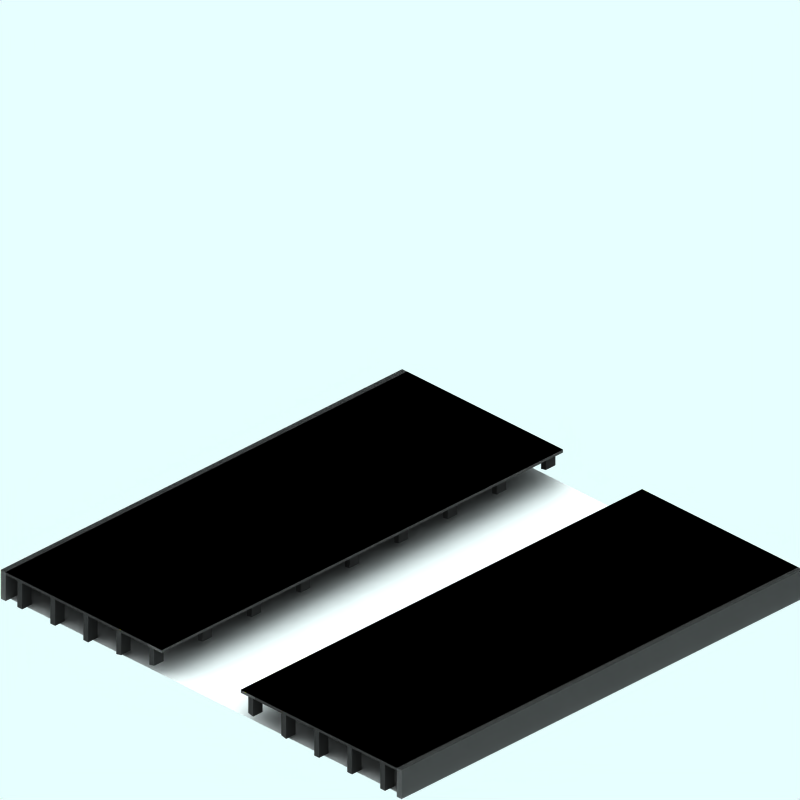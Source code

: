 # Source: maglev-platform-goods.blend  (saved by Blender 2.48.1; exported with 4.5.12 LTS)
import bpy
from mathutils import Matrix  # noqa: F401  (used for matrix-valued properties, if any)

bpy.ops.wm.read_factory_settings(use_empty=True)
scene = bpy.context.scene
scene.name = 'Scene'

# ---- collections
col_collection_1 = bpy.data.collections.new('Collection 1'); scene.collection.children.link(col_collection_1)
col_collection_2 = bpy.data.collections.new('Collection 2'); scene.collection.children.link(col_collection_2)
col_collection_2.hide_render = True
col_collection_2.hide_viewport = True
col_collection_3 = bpy.data.collections.new('Collection 3'); scene.collection.children.link(col_collection_3)

# ---- materials (node trees are filled in below, after node groups)
mat_yellowline = bpy.data.materials.new('YellowLine')
mat_yellowline.alpha_threshold = 0.0
mat_yellowline.preview_render_type = 'FLAT'
mat_yellowline.diffuse_color = (0.9282, 1.0, 0.0, 1.0)
mat_yellowline.roughness = 0.5
mat_yellowline.line_color = (0.0, 0.0, 0.0, 1.0)
mat_lightpaving = bpy.data.materials.new('LightPaving')
mat_lightpaving.alpha_threshold = 0.0
mat_lightpaving.preview_render_type = 'CUBE'
mat_lightpaving.diffuse_color = (0.4428, 0.4417, 0.4417, 1.0)
mat_lightpaving.specular_color = (0.0, 0.0, 0.0)
mat_lightpaving.roughness = 0.5
mat_lightpaving.line_color = (0.0, 0.0, 0.0, 1.0)
mat_tarmac = bpy.data.materials.new('Tarmac')
mat_tarmac.alpha_threshold = 0.0
mat_tarmac.preview_render_type = 'CUBE'
mat_tarmac.diffuse_color = (0.3, 0.3, 0.3, 1.0)
mat_tarmac.specular_color = (0.0, 0.0, 0.0)
mat_tarmac.roughness = 0.5
mat_tarmac.line_color = (0.0, 0.0, 0.0, 1.0)
mat_transparent = bpy.data.materials.new('Transparent')
mat_transparent.alpha_threshold = 0.0
mat_transparent.preview_render_type = 'FLAT'
mat_transparent.roughness = 0.5

# ---- material node trees

# ---- world
world_world = bpy.data.worlds.new('World'); scene.world = world_world
world_world.color = (0.9059, 1.0, 1.0)
world_world.use_sun_shadow = False
world_world.sun_shadow_jitter_overblur = 0.0
world_world.cycles.sampling_method = 'MANUAL'
world_world.cycles.sample_map_resolution = 256

# ---- cameras
cam_camera_001 = bpy.data.cameras.new('Camera.001')
cam_camera_001.type = 'ORTHO'
cam_camera_001.passepartout_alpha = 0.2
cam_camera_001.clip_end = 100.0
cam_camera_001.lens = 35.0
cam_camera_001.ortho_scale = 12.0
cam_camera_001.display_size = 5.91
cam_camera_001.show_passepartout = False
cam_camera_001.show_safe_areas = True
cam_camera_001.dof.focus_distance = 0.0
cam_camera_001.dof.aperture_fstop = 128.0

# ---- lights
light_lamp = bpy.data.lights.new('Lamp', 'SUN')
light_lamp.transmission_factor = 0.0
light_lamp.angle = 1.571
light_lamp.energy = 0.028
light_lamp.shadow_buffer_clip_start = 0.5
light_lamp.shadow_soft_size = 1.0
light_lamp.shadow_cascade_max_distance = 1000.0
light_lamp.cycles.use_multiple_importance_sampling = False

# ---- meshes
me_plane_063 = bpy.data.meshes.new('Plane.063')
me_plane_063.from_pydata([(4.35, -1.7, 1.0), (4.35, -1.8, 1.0), (-4.16, -1.8, 1.0), (-4.16, -1.7, 1.0)], [], [(0, 3, 2, 1)])
me_plane_063.materials.append(mat_yellowline)
me_plane_063.use_remesh_preserve_volume = False
me_plane_063.use_remesh_preserve_attributes = False
me_plane_063.use_mirror_vertex_groups = False
me_plane_063.update()
me_plane_062 = bpy.data.meshes.new('Plane.062')
me_plane_062.from_pydata([(1.171, -2.354, 1.0), (0.9966, -2.424, 1.0), (-1.925, -1.237, 1.0), (-1.751, -1.167, 1.0)], [], [(0, 3, 2, 1)])
me_plane_062.materials.append(mat_yellowline)
me_plane_062.use_remesh_preserve_volume = False
me_plane_062.use_remesh_preserve_attributes = False
me_plane_062.use_mirror_vertex_groups = False
me_plane_062.update()
me_plane_061 = bpy.data.meshes.new('Plane.061')
me_plane_061.from_pydata([(1.171, -2.354, 1.0), (0.9966, -2.424, 1.0), (-1.925, -1.237, 1.0), (-1.751, -1.167, 1.0)], [], [(0, 3, 2, 1)])
me_plane_061.materials.append(mat_yellowline)
me_plane_061.use_remesh_preserve_volume = False
me_plane_061.use_remesh_preserve_attributes = False
me_plane_061.use_mirror_vertex_groups = False
me_plane_061.update()
me_plane_060 = bpy.data.meshes.new('Plane.060')
me_plane_060.from_pydata([(1.171, -2.354, 1.0), (0.9966, -2.424, 1.0), (-1.925, -1.237, 1.0), (-1.751, -1.167, 1.0)], [], [(0, 3, 2, 1)])
me_plane_060.materials.append(mat_yellowline)
me_plane_060.use_remesh_preserve_volume = False
me_plane_060.use_remesh_preserve_attributes = False
me_plane_060.use_mirror_vertex_groups = False
me_plane_060.update()
me_plane_059 = bpy.data.meshes.new('Plane.059')
me_plane_059.from_pydata([(1.171, -2.354, 1.0), (0.9966, -2.424, 1.0), (-1.925, -1.237, 1.0), (-1.751, -1.167, 1.0)], [], [(0, 3, 2, 1)])
me_plane_059.materials.append(mat_yellowline)
me_plane_059.use_remesh_preserve_volume = False
me_plane_059.use_remesh_preserve_attributes = False
me_plane_059.use_mirror_vertex_groups = False
me_plane_059.update()
me_plane_058 = bpy.data.meshes.new('Plane.058')
me_plane_058.from_pydata([(1.171, -2.354, 1.0), (0.9966, -2.424, 1.0), (-1.925, -1.237, 1.0), (-1.751, -1.167, 1.0)], [], [(0, 3, 2, 1)])
me_plane_058.materials.append(mat_yellowline)
me_plane_058.use_remesh_preserve_volume = False
me_plane_058.use_remesh_preserve_attributes = False
me_plane_058.use_mirror_vertex_groups = False
me_plane_058.update()
me_plane_057 = bpy.data.meshes.new('Plane.057')
me_plane_057.from_pydata([(1.171, -2.354, 1.0), (0.9966, -2.424, 1.0), (-1.925, -1.237, 1.0), (-1.751, -1.167, 1.0)], [], [(0, 3, 2, 1)])
me_plane_057.materials.append(mat_yellowline)
me_plane_057.use_remesh_preserve_volume = False
me_plane_057.use_remesh_preserve_attributes = False
me_plane_057.use_mirror_vertex_groups = False
me_plane_057.update()
me_plane_056 = bpy.data.meshes.new('Plane.056')
me_plane_056.from_pydata([(1.171, -2.354, 1.0), (0.9966, -2.424, 1.0), (-1.925, -1.237, 1.0), (-1.751, -1.167, 1.0)], [], [(0, 3, 2, 1)])
me_plane_056.materials.append(mat_yellowline)
me_plane_056.use_remesh_preserve_volume = False
me_plane_056.use_remesh_preserve_attributes = False
me_plane_056.use_mirror_vertex_groups = False
me_plane_056.update()
me_plane_055 = bpy.data.meshes.new('Plane.055')
me_plane_055.from_pydata([(1.171, -2.354, 1.0), (0.9966, -2.424, 1.0), (-1.925, -1.237, 1.0), (-1.751, -1.167, 1.0)], [], [(0, 3, 2, 1)])
me_plane_055.materials.append(mat_yellowline)
me_plane_055.use_remesh_preserve_volume = False
me_plane_055.use_remesh_preserve_attributes = False
me_plane_055.use_mirror_vertex_groups = False
me_plane_055.update()
me_plane_054 = bpy.data.meshes.new('Plane.054')
me_plane_054.from_pydata([(1.171, -2.354, 1.0), (0.9966, -2.424, 1.0), (-1.925, -1.237, 1.0), (-1.751, -1.167, 1.0)], [], [(0, 3, 2, 1)])
me_plane_054.materials.append(mat_yellowline)
me_plane_054.use_remesh_preserve_volume = False
me_plane_054.use_remesh_preserve_attributes = False
me_plane_054.use_mirror_vertex_groups = False
me_plane_054.update()
me_plane_053 = bpy.data.meshes.new('Plane.053')
me_plane_053.from_pydata([(1.171, -2.354, 1.0), (0.9966, -2.424, 1.0), (-1.925, -1.237, 1.0), (-1.751, -1.167, 1.0)], [], [(0, 3, 2, 1)])
me_plane_053.materials.append(mat_yellowline)
me_plane_053.use_remesh_preserve_volume = False
me_plane_053.use_remesh_preserve_attributes = False
me_plane_053.use_mirror_vertex_groups = False
me_plane_053.update()
me_plane_052 = bpy.data.meshes.new('Plane.052')
me_plane_052.from_pydata([(1.171, -2.354, 1.0), (0.9966, -2.424, 1.0), (-1.925, -1.237, 1.0), (-1.751, -1.167, 1.0)], [], [(0, 3, 2, 1)])
me_plane_052.materials.append(mat_yellowline)
me_plane_052.use_remesh_preserve_volume = False
me_plane_052.use_remesh_preserve_attributes = False
me_plane_052.use_mirror_vertex_groups = False
me_plane_052.update()
me_plane_051 = bpy.data.meshes.new('Plane.051')
me_plane_051.from_pydata([(1.171, -2.354, 1.0), (0.9966, -2.424, 1.0), (-1.925, -1.237, 1.0), (-1.751, -1.167, 1.0)], [], [(0, 3, 2, 1)])
me_plane_051.materials.append(mat_yellowline)
me_plane_051.use_remesh_preserve_volume = False
me_plane_051.use_remesh_preserve_attributes = False
me_plane_051.use_mirror_vertex_groups = False
me_plane_051.update()
me_plane_050 = bpy.data.meshes.new('Plane.050')
me_plane_050.from_pydata([(1.171, -2.354, 1.0), (0.9966, -2.424, 1.0), (-1.925, -1.237, 1.0), (-1.751, -1.167, 1.0)], [], [(0, 3, 2, 1)])
me_plane_050.materials.append(mat_yellowline)
me_plane_050.use_remesh_preserve_volume = False
me_plane_050.use_remesh_preserve_attributes = False
me_plane_050.use_mirror_vertex_groups = False
me_plane_050.update()
me_plane_049 = bpy.data.meshes.new('Plane.049')
me_plane_049.from_pydata([(1.171, -2.354, 1.0), (0.9966, -2.424, 1.0), (-1.925, -1.237, 1.0), (-1.751, -1.167, 1.0)], [], [(0, 3, 2, 1)])
me_plane_049.materials.append(mat_yellowline)
me_plane_049.use_remesh_preserve_volume = False
me_plane_049.use_remesh_preserve_attributes = False
me_plane_049.use_mirror_vertex_groups = False
me_plane_049.update()
me_plane_048 = bpy.data.meshes.new('Plane.048')
me_plane_048.from_pydata([(1.171, -2.354, 1.0), (0.9966, -2.424, 1.0), (-1.925, -1.237, 1.0), (-1.751, -1.167, 1.0)], [], [(0, 3, 2, 1)])
me_plane_048.materials.append(mat_yellowline)
me_plane_048.use_remesh_preserve_volume = False
me_plane_048.use_remesh_preserve_attributes = False
me_plane_048.use_mirror_vertex_groups = False
me_plane_048.update()
me_plane_047 = bpy.data.meshes.new('Plane.047')
me_plane_047.from_pydata([(1.171, -2.354, 1.0), (0.9966, -2.424, 1.0), (-1.925, -1.237, 1.0), (-1.751, -1.167, 1.0)], [], [(0, 3, 2, 1)])
me_plane_047.materials.append(mat_yellowline)
me_plane_047.use_remesh_preserve_volume = False
me_plane_047.use_remesh_preserve_attributes = False
me_plane_047.use_mirror_vertex_groups = False
me_plane_047.update()
me_plane_046 = bpy.data.meshes.new('Plane.046')
me_plane_046.from_pydata([(1.171, -2.354, 1.0), (0.9966, -2.424, 1.0), (-1.925, -1.237, 1.0), (-1.751, -1.167, 1.0)], [], [(0, 3, 2, 1)])
_ca = me_plane_046.color_attributes.new('Col', 'BYTE_COLOR', 'CORNER')
_ca.data.foreach_set('color', [1.0, 1.0, 1.0, 1.0, 1.0, 1.0, 1.0, 1.0, 1.0, 1.0, 1.0, 1.0, 1.0, 1.0, 1.0, 1.0])
me_plane_046.materials.append(mat_yellowline)
me_plane_046.use_remesh_preserve_volume = False
me_plane_046.use_remesh_preserve_attributes = False
me_plane_046.use_mirror_vertex_groups = False
me_plane_046.update()
me_plane_045 = bpy.data.meshes.new('Plane.045')
me_plane_045.from_pydata([(1.171, -2.354, 1.0), (0.9966, -2.424, 1.0), (-1.925, -1.237, 1.0), (-1.751, -1.167, 1.0)], [], [(0, 3, 2, 1)])
me_plane_045.materials.append(mat_yellowline)
me_plane_045.use_remesh_preserve_volume = False
me_plane_045.use_remesh_preserve_attributes = False
me_plane_045.use_mirror_vertex_groups = False
me_plane_045.update()
me_plane_044 = bpy.data.meshes.new('Plane.044')
me_plane_044.from_pydata([(1.171, -2.354, 1.0), (0.9966, -2.424, 1.0), (-1.925, -1.237, 1.0), (-1.751, -1.167, 1.0)], [], [(0, 3, 2, 1)])
me_plane_044.materials.append(mat_yellowline)
me_plane_044.use_remesh_preserve_volume = False
me_plane_044.use_remesh_preserve_attributes = False
me_plane_044.use_mirror_vertex_groups = False
me_plane_044.update()
me_plane_043 = bpy.data.meshes.new('Plane.043')
me_plane_043.from_pydata([(1.171, -2.354, 1.0), (0.9966, -2.424, 1.0), (-1.925, -1.237, 1.0), (-1.751, -1.167, 1.0)], [], [(0, 3, 2, 1)])
_ca = me_plane_043.color_attributes.new('Col', 'BYTE_COLOR', 'CORNER')
_ca.data.foreach_set('color', [1.0, 1.0, 1.0, 1.0, 1.0, 1.0, 1.0, 1.0, 1.0, 1.0, 1.0, 1.0, 1.0, 1.0, 1.0, 1.0])
me_plane_043.materials.append(mat_yellowline)
me_plane_043.use_remesh_preserve_volume = False
me_plane_043.use_remesh_preserve_attributes = False
me_plane_043.use_mirror_vertex_groups = False
me_plane_043.update()
me_plane_042 = bpy.data.meshes.new('Plane.042')
me_plane_042.from_pydata([(1.171, -2.354, 1.0), (0.9966, -2.424, 1.0), (-1.925, -1.237, 1.0), (-1.751, -1.167, 1.0)], [], [(0, 3, 2, 1)])
me_plane_042.materials.append(mat_yellowline)
me_plane_042.use_remesh_preserve_volume = False
me_plane_042.use_remesh_preserve_attributes = False
me_plane_042.use_mirror_vertex_groups = False
me_plane_042.update()
me_plane_041 = bpy.data.meshes.new('Plane.041')
me_plane_041.from_pydata([(1.171, -2.354, 1.0), (0.9966, -2.424, 1.0), (-1.925, -1.237, 1.0), (-1.751, -1.167, 1.0)], [], [(0, 3, 2, 1)])
me_plane_041.materials.append(mat_yellowline)
me_plane_041.use_remesh_preserve_volume = False
me_plane_041.use_remesh_preserve_attributes = False
me_plane_041.use_mirror_vertex_groups = False
me_plane_041.update()
me_plane_040 = bpy.data.meshes.new('Plane.040')
me_plane_040.from_pydata([(1.171, -2.354, 1.0), (0.9966, -2.424, 1.0), (-1.925, -1.237, 1.0), (-1.751, -1.167, 1.0)], [], [(0, 3, 2, 1)])
me_plane_040.materials.append(mat_yellowline)
me_plane_040.use_remesh_preserve_volume = False
me_plane_040.use_remesh_preserve_attributes = False
me_plane_040.use_mirror_vertex_groups = False
me_plane_040.update()
me_plane_039 = bpy.data.meshes.new('Plane.039')
me_plane_039.from_pydata([(1.171, -2.354, 1.0), (0.9966, -2.424, 1.0), (-1.925, -1.237, 1.0), (-1.751, -1.167, 1.0)], [], [(0, 3, 2, 1)])
me_plane_039.materials.append(mat_yellowline)
me_plane_039.use_remesh_preserve_volume = False
me_plane_039.use_remesh_preserve_attributes = False
me_plane_039.use_mirror_vertex_groups = False
me_plane_039.update()
me_plane_038 = bpy.data.meshes.new('Plane.038')
me_plane_038.from_pydata([(1.171, -2.354, 1.0), (0.9966, -2.424, 1.0), (-1.925, -1.237, 1.0), (-1.751, -1.167, 1.0)], [], [(0, 3, 2, 1)])
me_plane_038.materials.append(mat_yellowline)
me_plane_038.use_remesh_preserve_volume = False
me_plane_038.use_remesh_preserve_attributes = False
me_plane_038.use_mirror_vertex_groups = False
me_plane_038.update()
me_plane_037 = bpy.data.meshes.new('Plane.037')
me_plane_037.from_pydata([(1.171, -2.354, 1.0), (0.9966, -2.424, 1.0), (-1.925, -1.237, 1.0), (-1.751, -1.167, 1.0)], [], [(0, 3, 2, 1)])
me_plane_037.materials.append(mat_yellowline)
me_plane_037.use_remesh_preserve_volume = False
me_plane_037.use_remesh_preserve_attributes = False
me_plane_037.use_mirror_vertex_groups = False
me_plane_037.update()
me_plane_036 = bpy.data.meshes.new('Plane.036')
me_plane_036.from_pydata([(1.171, -2.354, 1.0), (0.9966, -2.424, 1.0), (-1.925, -1.237, 1.0), (-1.751, -1.167, 1.0)], [], [(0, 3, 2, 1)])
me_plane_036.materials.append(mat_yellowline)
me_plane_036.use_remesh_preserve_volume = False
me_plane_036.use_remesh_preserve_attributes = False
me_plane_036.use_mirror_vertex_groups = False
me_plane_036.update()
me_plane_035 = bpy.data.meshes.new('Plane.035')
me_plane_035.from_pydata([(1.171, -2.354, 1.0), (0.9966, -2.424, 1.0), (-1.925, -1.237, 1.0), (-1.751, -1.167, 1.0)], [], [(0, 3, 2, 1)])
me_plane_035.materials.append(mat_yellowline)
me_plane_035.use_remesh_preserve_volume = False
me_plane_035.use_remesh_preserve_attributes = False
me_plane_035.use_mirror_vertex_groups = False
me_plane_035.update()
me_plane_034 = bpy.data.meshes.new('Plane.034')
me_plane_034.from_pydata([(1.171, -2.354, 1.0), (0.9966, -2.424, 1.0), (-1.925, -1.237, 1.0), (-1.751, -1.167, 1.0)], [], [(0, 3, 2, 1)])
me_plane_034.materials.append(mat_yellowline)
me_plane_034.use_remesh_preserve_volume = False
me_plane_034.use_remesh_preserve_attributes = False
me_plane_034.use_mirror_vertex_groups = False
me_plane_034.update()
me_plane_033 = bpy.data.meshes.new('Plane.033')
me_plane_033.from_pydata([(1.171, -2.354, 1.0), (0.9966, -2.424, 1.0), (-1.925, -1.237, 1.0), (-1.751, -1.167, 1.0)], [], [(0, 3, 2, 1)])
me_plane_033.materials.append(mat_yellowline)
me_plane_033.use_remesh_preserve_volume = False
me_plane_033.use_remesh_preserve_attributes = False
me_plane_033.use_mirror_vertex_groups = False
me_plane_033.update()
me_plane_032 = bpy.data.meshes.new('Plane.032')
me_plane_032.from_pydata([(1.171, -2.354, 1.0), (0.9966, -2.424, 1.0), (-1.925, -1.237, 1.0), (-1.751, -1.167, 1.0)], [], [(0, 3, 2, 1)])
me_plane_032.materials.append(mat_yellowline)
me_plane_032.use_remesh_preserve_volume = False
me_plane_032.use_remesh_preserve_attributes = False
me_plane_032.use_mirror_vertex_groups = False
me_plane_032.update()
me_plane_031 = bpy.data.meshes.new('Plane.031')
me_plane_031.from_pydata([(1.171, -2.354, 1.0), (0.9966, -2.424, 1.0), (-1.925, -1.237, 1.0), (-1.751, -1.167, 1.0)], [], [(0, 3, 2, 1)])
me_plane_031.materials.append(mat_yellowline)
me_plane_031.use_remesh_preserve_volume = False
me_plane_031.use_remesh_preserve_attributes = False
me_plane_031.use_mirror_vertex_groups = False
me_plane_031.update()
me_plane_030 = bpy.data.meshes.new('Plane.030')
me_plane_030.from_pydata([(1.171, -2.354, 1.0), (0.9966, -2.424, 1.0), (-1.925, -1.237, 1.0), (-1.751, -1.167, 1.0)], [], [(0, 3, 2, 1)])
me_plane_030.materials.append(mat_yellowline)
me_plane_030.use_remesh_preserve_volume = False
me_plane_030.use_remesh_preserve_attributes = False
me_plane_030.use_mirror_vertex_groups = False
me_plane_030.update()
me_plane_029 = bpy.data.meshes.new('Plane.029')
me_plane_029.from_pydata([(1.171, -2.354, 1.0), (0.9966, -2.424, 1.0), (-1.925, -1.237, 1.0), (-1.751, -1.167, 1.0)], [], [(0, 3, 2, 1)])
me_plane_029.materials.append(mat_yellowline)
me_plane_029.use_remesh_preserve_volume = False
me_plane_029.use_remesh_preserve_attributes = False
me_plane_029.use_mirror_vertex_groups = False
me_plane_029.update()
me_plane_028 = bpy.data.meshes.new('Plane.028')
me_plane_028.from_pydata([(4.35, -1.7, 1.0), (4.35, -1.8, 1.0), (-4.16, -1.8, 1.0), (-4.16, -1.7, 1.0)], [], [(0, 3, 2, 1)])
me_plane_028.materials.append(mat_yellowline)
me_plane_028.use_remesh_preserve_volume = False
me_plane_028.use_remesh_preserve_attributes = False
me_plane_028.use_mirror_vertex_groups = False
me_plane_028.update()
me_plane_022 = bpy.data.meshes.new('Plane.022')
me_plane_022.from_pydata([(1.171, -2.354, 1.0), (0.9966, -2.424, 1.0), (-1.925, -1.237, 1.0), (-1.751, -1.167, 1.0)], [], [(0, 3, 2, 1)])
me_plane_022.materials.append(mat_yellowline)
me_plane_022.use_remesh_preserve_volume = False
me_plane_022.use_remesh_preserve_attributes = False
me_plane_022.use_mirror_vertex_groups = False
me_plane_022.update()
me_plane_021 = bpy.data.meshes.new('Plane.021')
me_plane_021.from_pydata([(1.171, -2.354, 1.0), (0.9966, -2.424, 1.0), (-1.925, -1.237, 1.0), (-1.751, -1.167, 1.0)], [], [(0, 3, 2, 1)])
me_plane_021.materials.append(mat_yellowline)
me_plane_021.use_remesh_preserve_volume = False
me_plane_021.use_remesh_preserve_attributes = False
me_plane_021.use_mirror_vertex_groups = False
me_plane_021.update()
me_plane_012 = bpy.data.meshes.new('Plane.012')
me_plane_012.from_pydata([(4.35, -0.8396, 0.9001), (4.35, -1.15, 0.9001), (-4.16, -1.15, 0.9001), (-4.16, -0.8396, 0.9001), (-4.16, -0.8396, 1.0), (-4.16, -1.15, 1.0), (4.35, -1.15, 1.0), (4.35, -0.8396, 1.0)], [], [(3, 0, 7, 4), (1, 2, 5, 6), (5, 4, 7, 6), (0, 1, 6, 7), (2, 3, 4, 5)])
_uv = me_plane_012.uv_layers.new(name='UVTex')
_uv.uv.foreach_set('vector', [0.0, 1.0, 0.0, 0.0, 1.0, 0.0, 1.0, 1.0, 0.0, 1.0, 0.0, 0.0, 1.0, 0.0, 1.0, 1.0, 0.0, 1.0, 0.0, 0.0, 1.0, 0.0, 1.0, 1.0, 0.0, 1.0, 0.0, 0.0, 1.0, 0.0, 1.0, 1.0, 0.0, 1.0, 0.0, 0.0, 1.0, 0.0, 1.0, 1.0])
_ca = me_plane_012.color_attributes.new('Col', 'BYTE_COLOR', 'CORNER')
_ca.data.foreach_set('color', [1.0, 1.0, 1.0, 1.0, 1.0, 1.0, 1.0, 1.0, 1.0, 1.0, 1.0, 1.0, 1.0, 1.0, 1.0, 1.0, 1.0, 1.0, 1.0, 1.0, 1.0, 1.0, 1.0, 1.0, 1.0, 1.0, 1.0, 1.0, 1.0, 1.0, 1.0, 1.0, 1.0, 1.0, 1.0, 1.0, 1.0, 1.0, 1.0, 1.0, 1.0, 1.0, 1.0, 1.0, 1.0, 1.0, 1.0, 1.0, 1.0, 1.0, 1.0, 1.0, 1.0, 1.0, 1.0, 1.0, 1.0, 1.0, 1.0, 1.0, 1.0, 1.0, 1.0, 1.0, 1.0, 1.0, 1.0, 1.0, 1.0, 1.0, 1.0, 1.0, 1.0, 1.0, 1.0, 1.0, 1.0, 1.0, 1.0, 1.0])
me_plane_012.materials.append(mat_lightpaving)
me_plane_012.use_remesh_preserve_volume = False
me_plane_012.use_remesh_preserve_attributes = False
me_plane_012.use_mirror_vertex_groups = False
me_plane_012.update()
me_plane_011 = bpy.data.meshes.new('Plane.011')
me_plane_011.from_pydata([(4.35, -1.14, 0.9001), (4.35, -4.15, 0.9001), (-4.16, -4.15, 0.9001), (-4.16, -1.14, 0.9001), (-4.16, -1.14, 1.0), (-4.16, -4.15, 1.0), (4.35, -4.15, 1.0), (4.35, -1.14, 1.0)], [], [(3, 0, 7, 4), (1, 2, 5, 6), (5, 4, 7, 6), (0, 1, 6, 7), (2, 3, 4, 5)])
_uv = me_plane_011.uv_layers.new(name='UVTex')
_uv.uv.foreach_set('vector', [0.0, 1.0, 0.0, 0.0, 1.0, 0.0, 1.0, 1.0, 0.0, 1.0, 0.0, 0.0, 1.0, 0.0, 1.0, 1.0, 0.0, 1.0, 0.0, 0.0, 1.0, 0.0, 1.0, 1.0, 0.0, 1.0, 0.0, 0.0, 1.0, 0.0, 1.0, 1.0, 0.0, 1.0, 0.0, 0.0, 1.0, 0.0, 1.0, 1.0])
_ca = me_plane_011.color_attributes.new('Col', 'BYTE_COLOR', 'CORNER')
_ca.data.foreach_set('color', [1.0, 1.0, 1.0, 1.0, 1.0, 1.0, 1.0, 1.0, 1.0, 1.0, 1.0, 1.0, 1.0, 1.0, 1.0, 1.0, 1.0, 1.0, 1.0, 1.0, 1.0, 1.0, 1.0, 1.0, 1.0, 1.0, 1.0, 1.0, 1.0, 1.0, 1.0, 1.0, 1.0, 1.0, 1.0, 1.0, 1.0, 1.0, 1.0, 1.0, 1.0, 1.0, 1.0, 1.0, 1.0, 1.0, 1.0, 1.0, 1.0, 1.0, 1.0, 1.0, 1.0, 1.0, 1.0, 1.0, 1.0, 1.0, 1.0, 1.0, 1.0, 1.0, 1.0, 1.0, 1.0, 1.0, 1.0, 1.0, 1.0, 1.0, 1.0, 1.0, 1.0, 1.0, 1.0, 1.0, 1.0, 1.0, 1.0, 1.0])
me_plane_011.materials.append(mat_tarmac)
me_plane_011.use_remesh_preserve_volume = False
me_plane_011.use_remesh_preserve_attributes = False
me_plane_011.use_mirror_vertex_groups = False
me_plane_011.update()
me_plane_010 = bpy.data.meshes.new('Plane.010')
me_plane_010.from_pydata([(4.35, -1.7, 1.0), (4.35, -1.8, 1.0), (-4.16, -1.8, 1.0), (-4.16, -1.7, 1.0)], [], [(0, 3, 2, 1)])
me_plane_010.materials.append(mat_yellowline)
me_plane_010.use_remesh_preserve_volume = False
me_plane_010.use_remesh_preserve_attributes = False
me_plane_010.use_mirror_vertex_groups = False
me_plane_010.update()
me_plane_009 = bpy.data.meshes.new('Plane.009')
me_plane_009.from_pydata([(4.35, -1.14, 0.9001), (4.35, -4.15, 0.9001), (-4.16, -4.15, 0.9001), (-4.16, -1.14, 0.9001), (-4.16, -1.14, 1.0), (-4.16, -4.15, 1.0), (4.35, -4.15, 1.0), (4.35, -1.14, 1.0)], [], [(3, 0, 7, 4), (1, 2, 5, 6), (5, 4, 7, 6), (0, 1, 6, 7), (2, 3, 4, 5)])
_uv = me_plane_009.uv_layers.new(name='UVTex')
_uv.uv.foreach_set('vector', [0.0, 1.0, 0.0, 0.0, 1.0, 0.0, 1.0, 1.0, 0.0, 1.0, 0.0, 0.0, 1.0, 0.0, 1.0, 1.0, 0.0, 1.0, 0.0, 0.0, 1.0, 0.0, 1.0, 1.0, 0.0, 1.0, 0.0, 0.0, 1.0, 0.0, 1.0, 1.0, 0.0, 1.0, 0.0, 0.0, 1.0, 0.0, 1.0, 1.0])
_ca = me_plane_009.color_attributes.new('Col', 'BYTE_COLOR', 'CORNER')
_ca.data.foreach_set('color', [1.0, 1.0, 1.0, 1.0, 1.0, 1.0, 1.0, 1.0, 1.0, 1.0, 1.0, 1.0, 1.0, 1.0, 1.0, 1.0, 1.0, 1.0, 1.0, 1.0, 1.0, 1.0, 1.0, 1.0, 1.0, 1.0, 1.0, 1.0, 1.0, 1.0, 1.0, 1.0, 1.0, 1.0, 1.0, 1.0, 1.0, 1.0, 1.0, 1.0, 1.0, 1.0, 1.0, 1.0, 1.0, 1.0, 1.0, 1.0, 1.0, 1.0, 1.0, 1.0, 1.0, 1.0, 1.0, 1.0, 1.0, 1.0, 1.0, 1.0, 1.0, 1.0, 1.0, 1.0, 1.0, 1.0, 1.0, 1.0, 1.0, 1.0, 1.0, 1.0, 1.0, 1.0, 1.0, 1.0, 1.0, 1.0, 1.0, 1.0])
me_plane_009.materials.append(mat_tarmac)
me_plane_009.use_remesh_preserve_volume = False
me_plane_009.use_remesh_preserve_attributes = False
me_plane_009.use_mirror_vertex_groups = False
me_plane_009.update()
me_plane_008 = bpy.data.meshes.new('Plane.008')
me_plane_008.from_pydata([(4.35, -0.8396, 0.9001), (4.35, -1.15, 0.9001), (-4.16, -1.15, 0.9001), (-4.16, -0.8396, 0.9001), (-4.16, -0.8396, 1.0), (-4.16, -1.15, 1.0), (4.35, -1.15, 1.0), (4.35, -0.8396, 1.0)], [], [(3, 0, 7, 4), (1, 2, 5, 6), (5, 4, 7, 6), (0, 1, 6, 7), (2, 3, 4, 5)])
_uv = me_plane_008.uv_layers.new(name='UVTex')
_uv.uv.foreach_set('vector', [0.0, 1.0, 0.0, 0.0, 1.0, 0.0, 1.0, 1.0, 0.0, 1.0, 0.0, 0.0, 1.0, 0.0, 1.0, 1.0, 0.0, 1.0, 0.0, 0.0, 1.0, 0.0, 1.0, 1.0, 0.0, 1.0, 0.0, 0.0, 1.0, 0.0, 1.0, 1.0, 0.0, 1.0, 0.0, 0.0, 1.0, 0.0, 1.0, 1.0])
_ca = me_plane_008.color_attributes.new('Col', 'BYTE_COLOR', 'CORNER')
_ca.data.foreach_set('color', [1.0, 1.0, 1.0, 1.0, 1.0, 1.0, 1.0, 1.0, 1.0, 1.0, 1.0, 1.0, 1.0, 1.0, 1.0, 1.0, 1.0, 1.0, 1.0, 1.0, 1.0, 1.0, 1.0, 1.0, 1.0, 1.0, 1.0, 1.0, 1.0, 1.0, 1.0, 1.0, 1.0, 1.0, 1.0, 1.0, 1.0, 1.0, 1.0, 1.0, 1.0, 1.0, 1.0, 1.0, 1.0, 1.0, 1.0, 1.0, 1.0, 1.0, 1.0, 1.0, 1.0, 1.0, 1.0, 1.0, 1.0, 1.0, 1.0, 1.0, 1.0, 1.0, 1.0, 1.0, 1.0, 1.0, 1.0, 1.0, 1.0, 1.0, 1.0, 1.0, 1.0, 1.0, 1.0, 1.0, 1.0, 1.0, 1.0, 1.0])
me_plane_008.materials.append(mat_lightpaving)
me_plane_008.use_remesh_preserve_volume = False
me_plane_008.use_remesh_preserve_attributes = False
me_plane_008.use_mirror_vertex_groups = False
me_plane_008.update()
me_cube_002 = bpy.data.meshes.new('Cube.002')
me_cube_002.from_pydata([(3.32, 0.9, 1.0), (3.32, 0.3292, 1.0), (3.12, 0.3292, 1.0), (3.12, 0.9, 1.0), (3.32, 0.9, 1.1), (3.32, 0.2851, 1.1), (3.12, 0.2851, 1.1), (3.12, 0.9, 1.1), (2.28, 0.9, 1.0), (2.28, 0.3292, 1.0), (2.08, 0.3292, 1.0), (2.08, 0.9, 1.0), (2.28, 0.9, 1.1), (2.28, 0.2851, 1.1), (2.08, 0.2851, 1.1), (2.08, 0.9, 1.1), (1.24, 0.9, 1.0), (1.24, 0.3292, 1.0), (1.04, 0.3292, 1.0), (1.04, 0.9, 1.0), (1.24, 0.9, 1.1), (1.24, 0.2851, 1.1), (1.04, 0.2851, 1.1), (1.04, 0.9, 1.1), (0.2, 0.9, 1.0), (0.2, 0.3292, 1.0), (0.0, 0.3292, 1.0), (4.768e-07, 0.9, 1.0), (0.2, 0.9, 1.1), (0.2, 0.2851, 1.1), (-4.768e-07, 0.2851, 1.1), (0.0, 0.9, 1.1), (-0.84, 0.9, 1.0), (-0.84, 0.3292, 1.0), (-1.04, 0.3292, 1.0), (-1.04, 0.9, 1.0), (-0.84, 0.9, 1.1), (-0.84, 0.2851, 1.1), (-1.04, 0.2851, 1.1), (-1.04, 0.9, 1.1), (-1.88, 0.9, 1.0), (-1.88, 0.3292, 1.0), (-2.08, 0.3292, 1.0), (-2.08, 0.9, 1.0), (-1.88, 0.9, 1.1), (-1.88, 0.2851, 1.1), (-2.08, 0.2851, 1.1), (-2.08, 0.9, 1.1), (-2.92, 0.9, 1.0), (-2.92, 0.3292, 1.0), (-3.12, 0.3292, 1.0), (-3.12, 0.9, 1.0), (-2.92, 0.9, 1.1), (-2.92, 0.2851, 1.1), (-3.12, 0.2851, 1.1), (-3.12, 0.9, 1.1), (4.35, 0.9, 1.0), (4.35, 0.3292, 1.0), (4.15, 0.3292, 1.0), (4.15, 0.9, 1.0), (4.35, 0.9, 1.1), (4.35, 0.2851, 1.1), (4.15, 0.2851, 1.1), (4.15, 0.9, 1.1), (4.35, -8.414e-07, 4.25), (4.35, 1.0, 4.25), (4.35, -3.292e-07, 4.15), (4.35, 1.0, 4.15), (-3.96, 0.9, 1.0), (-3.96, 0.3292, 1.0), (-4.16, 0.3292, 1.0), (-4.16, 0.9, 1.0), (-3.96, 0.9, 1.1), (-3.96, 0.2851, 1.1), (-4.16, 0.2851, 1.1), (-4.16, 0.9, 1.1), (-4.16, 1.0, 4.25), (-4.16, 5.268e-08, 4.25), (-4.16, 1.0, 4.15), (-4.16, -1.504e-07, 4.15), (4.15, 0.9, 1.8), (4.15, 0.08507, 1.8), (4.35, 0.08507, 1.8), (4.35, 0.9, 1.8), (4.15, 0.9, 1.7), (4.15, 0.1292, 1.7), (4.35, 0.1292, 1.7), (4.35, 0.9, 1.7), (4.35, 0.9, 2.4), (4.35, 0.0001224, 2.4), (4.15, 0.0001224, 2.4), (4.15, 0.9, 2.4), (4.35, 0.9, 2.5), (4.35, 0.0001224, 2.5), (4.15, 0.0001224, 2.5), (4.15, 0.9, 2.5), (4.15, 0.9, 3.2), (4.15, 0.0001224, 3.2), (4.35, 0.0001224, 3.2), (4.35, 0.9, 3.2), (4.15, 0.9, 3.1), (4.15, 0.0001224, 3.1), (4.35, 0.0001224, 3.1), (4.35, 0.9, 3.1), (4.35, 0.9, 3.8), (4.35, 0.0001223, 3.8), (4.15, 0.0001223, 3.8), (4.15, 0.9, 3.8), (4.35, 0.9, 3.9), (4.35, 0.0001223, 3.9), (4.15, 0.0001223, 3.9), (4.15, 0.9, 3.9), (-4.16, 0.9, 3.9), (-4.16, 0.0001223, 3.9), (-3.96, 0.0001223, 3.9), (-3.96, 0.9, 3.9), (-4.16, 0.9, 3.8), (-4.16, 0.0001223, 3.8), (-3.96, 0.0001223, 3.8), (-3.96, 0.9, 3.8), (-3.96, 0.9, 3.1), (-3.96, 0.0001224, 3.1), (-4.16, 0.0001224, 3.1), (-4.16, 0.9, 3.1), (-3.96, 0.9, 3.2), (-3.96, 0.0001224, 3.2), (-4.16, 0.0001224, 3.2), (-4.16, 0.9, 3.2), (-4.16, 0.9, 2.5), (-4.16, 0.0001224, 2.5), (-3.96, 0.0001224, 2.5), (-3.96, 0.9, 2.5), (-4.16, 0.9, 2.4), (-4.16, 0.0001224, 2.4), (-3.96, 0.0001224, 2.4), (-3.96, 0.9, 2.4), (-3.96, 0.9, 1.7), (-3.96, 0.1292, 1.7), (-4.16, 0.1292, 1.7), (-4.16, 0.9, 1.7), (-3.96, 0.9, 1.8), (-3.96, 0.08507, 1.8), (-4.16, 0.08507, 1.8), (-4.16, 0.9, 1.8)], [], [(0, 1, 2, 3), (4, 7, 6, 5), (0, 4, 5, 1), (1, 5, 6, 2), (2, 6, 7, 3), (4, 0, 3, 7), (8, 9, 10, 11), (12, 15, 14, 13), (8, 12, 13, 9), (9, 13, 14, 10), (10, 14, 15, 11), (12, 8, 11, 15), (16, 17, 18, 19), (20, 23, 22, 21), (16, 20, 21, 17), (17, 21, 22, 18), (18, 22, 23, 19), (20, 16, 19, 23), (24, 25, 26, 27), (28, 31, 30, 29), (24, 28, 29, 25), (25, 29, 30, 26), (26, 30, 31, 27), (28, 24, 27, 31), (32, 33, 34, 35), (36, 39, 38, 37), (32, 36, 37, 33), (33, 37, 38, 34), (34, 38, 39, 35), (36, 32, 35, 39), (40, 41, 42, 43), (44, 47, 46, 45), (40, 44, 45, 41), (41, 45, 46, 42), (42, 46, 47, 43), (44, 40, 43, 47), (48, 49, 50, 51), (52, 55, 54, 53), (48, 52, 53, 49), (49, 53, 54, 50), (50, 54, 55, 51), (52, 48, 51, 55), (56, 57, 58, 59), (60, 63, 62, 61), (56, 60, 61, 57), (57, 61, 62, 58), (58, 62, 63, 59), (60, 56, 59, 63), (67, 65, 64, 66), (68, 69, 70, 71), (72, 75, 74, 73), (68, 72, 73, 69), (69, 73, 74, 70), (70, 74, 75, 71), (72, 68, 71, 75), (79, 77, 76, 78), (64, 65, 76, 77), (66, 79, 78, 67), (65, 67, 78, 76), (83, 87, 84, 80), (85, 81, 80, 84), (86, 82, 81, 85), (87, 83, 82, 86), (83, 80, 81, 82), (87, 86, 85, 84), (88, 89, 90, 91), (92, 95, 94, 93), (88, 92, 93, 89), (89, 93, 94, 90), (90, 94, 95, 91), (92, 88, 91, 95), (99, 103, 100, 96), (101, 97, 96, 100), (102, 98, 97, 101), (103, 99, 98, 102), (99, 96, 97, 98), (103, 102, 101, 100), (104, 105, 106, 107), (108, 111, 110, 109), (104, 108, 109, 105), (105, 109, 110, 106), (106, 110, 111, 107), (108, 104, 107, 111), (115, 119, 116, 112), (117, 113, 112, 116), (118, 114, 113, 117), (119, 115, 114, 118), (115, 112, 113, 114), (119, 118, 117, 116), (120, 121, 122, 123), (124, 127, 126, 125), (120, 124, 125, 121), (121, 125, 126, 122), (122, 126, 127, 123), (124, 120, 123, 127), (131, 135, 132, 128), (133, 129, 128, 132), (134, 130, 129, 133), (135, 131, 130, 134), (131, 128, 129, 130), (135, 134, 133, 132), (136, 137, 138, 139), (140, 143, 142, 141), (136, 140, 141, 137), (137, 141, 142, 138), (138, 142, 143, 139), (140, 136, 139, 143)])
me_cube_002.polygons.foreach_set('material_index', [0, 0, 0, 0, 0, 0, 0, 0, 0, 0, 0, 0, 0, 0, 0, 0, 0, 0, 0, 0, 0, 0, 0, 0, 0, 0, 0, 0, 0, 0, 0, 0, 0, 0, 0, 0, 0, 0, 0, 0, 0, 0, 0, 0, 0, 0, 0, 0, 1, 0, 0, 0, 0, 0, 0, 1, 1, 1, 0, 0, 0, 0, 0, 0, 0, 0, 0, 0, 0, 0, 0, 0, 0, 0, 0, 0, 0, 0, 0, 0, 0, 0, 0, 0, 0, 0, 0, 0, 0, 0, 0, 0, 0, 0, 0, 0, 0, 0, 0, 0, 0, 0, 0, 0, 0, 0, 0])
me_cube_002.materials.append(mat_tarmac)
me_cube_002.materials.append(mat_lightpaving)
me_cube_002.use_remesh_preserve_volume = False
me_cube_002.use_remesh_preserve_attributes = False
me_cube_002.use_mirror_vertex_groups = False
me_cube_002.update()
me_cube_001 = bpy.data.meshes.new('Cube.001')
me_cube_001.from_pydata([(3.32, 0.9, 1.0), (3.32, 0.3292, 1.0), (3.12, 0.3292, 1.0), (3.12, 0.9, 1.0), (3.32, 0.9, 1.1), (3.32, 0.2851, 1.1), (3.12, 0.2851, 1.1), (3.12, 0.9, 1.1), (2.28, 0.9, 1.0), (2.28, 0.3292, 1.0), (2.08, 0.3292, 1.0), (2.08, 0.9, 1.0), (2.28, 0.9, 1.1), (2.28, 0.2851, 1.1), (2.08, 0.2851, 1.1), (2.08, 0.9, 1.1), (1.24, 0.9, 1.0), (1.24, 0.3292, 1.0), (1.04, 0.3292, 1.0), (1.04, 0.9, 1.0), (1.24, 0.9, 1.1), (1.24, 0.2851, 1.1), (1.04, 0.2851, 1.1), (1.04, 0.9, 1.1), (0.2, 0.9, 1.0), (0.2, 0.3292, 1.0), (0.0, 0.3292, 1.0), (4.768e-07, 0.9, 1.0), (0.2, 0.9, 1.1), (0.2, 0.2851, 1.1), (-4.768e-07, 0.2851, 1.1), (0.0, 0.9, 1.1), (-0.84, 0.9, 1.0), (-0.84, 0.3292, 1.0), (-1.04, 0.3292, 1.0), (-1.04, 0.9, 1.0), (-0.84, 0.9, 1.1), (-0.84, 0.2851, 1.1), (-1.04, 0.2851, 1.1), (-1.04, 0.9, 1.1), (-1.88, 0.9, 1.0), (-1.88, 0.3292, 1.0), (-2.08, 0.3292, 1.0), (-2.08, 0.9, 1.0), (-1.88, 0.9, 1.1), (-1.88, 0.2851, 1.1), (-2.08, 0.2851, 1.1), (-2.08, 0.9, 1.1), (-2.92, 0.9, 1.0), (-2.92, 0.3292, 1.0), (-3.12, 0.3292, 1.0), (-3.12, 0.9, 1.0), (-2.92, 0.9, 1.1), (-2.92, 0.2851, 1.1), (-3.12, 0.2851, 1.1), (-3.12, 0.9, 1.1), (4.35, 0.9, 1.0), (4.35, 0.3292, 1.0), (4.15, 0.3292, 1.0), (4.15, 0.9, 1.0), (4.35, 0.9, 1.1), (4.35, 0.2851, 1.1), (4.15, 0.2851, 1.1), (4.15, 0.9, 1.1), (4.35, -8.414e-07, 4.25), (4.35, 1.0, 4.25), (4.35, -3.292e-07, 4.15), (4.35, 1.0, 4.15), (-3.96, 0.9, 1.0), (-3.96, 0.3292, 1.0), (-4.16, 0.3292, 1.0), (-4.16, 0.9, 1.0), (-3.96, 0.9, 1.1), (-3.96, 0.2851, 1.1), (-4.16, 0.2851, 1.1), (-4.16, 0.9, 1.1), (-4.16, 1.0, 4.25), (-4.16, 5.268e-08, 4.25), (-4.16, 1.0, 4.15), (-4.16, -1.504e-07, 4.15), (4.15, 0.9, 1.8), (4.15, 0.08507, 1.8), (4.35, 0.08507, 1.8), (4.35, 0.9, 1.8), (4.15, 0.9, 1.7), (4.15, 0.1292, 1.7), (4.35, 0.1292, 1.7), (4.35, 0.9, 1.7), (4.35, 0.9, 2.4), (4.35, 0.0001224, 2.4), (4.15, 0.0001224, 2.4), (4.15, 0.9, 2.4), (4.35, 0.9, 2.5), (4.35, 0.0001224, 2.5), (4.15, 0.0001224, 2.5), (4.15, 0.9, 2.5), (4.15, 0.9, 3.2), (4.15, 0.0001224, 3.2), (4.35, 0.0001224, 3.2), (4.35, 0.9, 3.2), (4.15, 0.9, 3.1), (4.15, 0.0001224, 3.1), (4.35, 0.0001224, 3.1), (4.35, 0.9, 3.1), (4.35, 0.9, 3.8), (4.35, 0.0001223, 3.8), (4.15, 0.0001223, 3.8), (4.15, 0.9, 3.8), (4.35, 0.9, 3.9), (4.35, 0.0001223, 3.9), (4.15, 0.0001223, 3.9), (4.15, 0.9, 3.9), (-4.16, 0.9, 3.9), (-4.16, 0.0001223, 3.9), (-3.96, 0.0001223, 3.9), (-3.96, 0.9, 3.9), (-4.16, 0.9, 3.8), (-4.16, 0.0001223, 3.8), (-3.96, 0.0001223, 3.8), (-3.96, 0.9, 3.8), (-3.96, 0.9, 3.1), (-3.96, 0.0001224, 3.1), (-4.16, 0.0001224, 3.1), (-4.16, 0.9, 3.1), (-3.96, 0.9, 3.2), (-3.96, 0.0001224, 3.2), (-4.16, 0.0001224, 3.2), (-4.16, 0.9, 3.2), (-4.16, 0.9, 2.5), (-4.16, 0.0001224, 2.5), (-3.96, 0.0001224, 2.5), (-3.96, 0.9, 2.5), (-4.16, 0.9, 2.4), (-4.16, 0.0001224, 2.4), (-3.96, 0.0001224, 2.4), (-3.96, 0.9, 2.4), (-3.96, 0.9, 1.7), (-3.96, 0.1292, 1.7), (-4.16, 0.1292, 1.7), (-4.16, 0.9, 1.7), (-3.96, 0.9, 1.8), (-3.96, 0.08507, 1.8), (-4.16, 0.08507, 1.8), (-4.16, 0.9, 1.8)], [], [(0, 1, 2, 3), (4, 7, 6, 5), (0, 4, 5, 1), (1, 5, 6, 2), (2, 6, 7, 3), (4, 0, 3, 7), (8, 9, 10, 11), (12, 15, 14, 13), (8, 12, 13, 9), (9, 13, 14, 10), (10, 14, 15, 11), (12, 8, 11, 15), (16, 17, 18, 19), (20, 23, 22, 21), (16, 20, 21, 17), (17, 21, 22, 18), (18, 22, 23, 19), (20, 16, 19, 23), (24, 25, 26, 27), (28, 31, 30, 29), (24, 28, 29, 25), (25, 29, 30, 26), (26, 30, 31, 27), (28, 24, 27, 31), (32, 33, 34, 35), (36, 39, 38, 37), (32, 36, 37, 33), (33, 37, 38, 34), (34, 38, 39, 35), (36, 32, 35, 39), (40, 41, 42, 43), (44, 47, 46, 45), (40, 44, 45, 41), (41, 45, 46, 42), (42, 46, 47, 43), (44, 40, 43, 47), (48, 49, 50, 51), (52, 55, 54, 53), (48, 52, 53, 49), (49, 53, 54, 50), (50, 54, 55, 51), (52, 48, 51, 55), (56, 57, 58, 59), (60, 63, 62, 61), (56, 60, 61, 57), (57, 61, 62, 58), (58, 62, 63, 59), (60, 56, 59, 63), (67, 65, 64, 66), (68, 69, 70, 71), (72, 75, 74, 73), (68, 72, 73, 69), (69, 73, 74, 70), (70, 74, 75, 71), (72, 68, 71, 75), (79, 77, 76, 78), (64, 65, 76, 77), (66, 79, 78, 67), (65, 67, 78, 76), (83, 87, 84, 80), (85, 81, 80, 84), (86, 82, 81, 85), (87, 83, 82, 86), (83, 80, 81, 82), (87, 86, 85, 84), (88, 89, 90, 91), (92, 95, 94, 93), (88, 92, 93, 89), (89, 93, 94, 90), (90, 94, 95, 91), (92, 88, 91, 95), (99, 103, 100, 96), (101, 97, 96, 100), (102, 98, 97, 101), (103, 99, 98, 102), (99, 96, 97, 98), (103, 102, 101, 100), (104, 105, 106, 107), (108, 111, 110, 109), (104, 108, 109, 105), (105, 109, 110, 106), (106, 110, 111, 107), (108, 104, 107, 111), (115, 119, 116, 112), (117, 113, 112, 116), (118, 114, 113, 117), (119, 115, 114, 118), (115, 112, 113, 114), (119, 118, 117, 116), (120, 121, 122, 123), (124, 127, 126, 125), (120, 124, 125, 121), (121, 125, 126, 122), (122, 126, 127, 123), (124, 120, 123, 127), (131, 135, 132, 128), (133, 129, 128, 132), (134, 130, 129, 133), (135, 131, 130, 134), (131, 128, 129, 130), (135, 134, 133, 132), (136, 137, 138, 139), (140, 143, 142, 141), (136, 140, 141, 137), (137, 141, 142, 138), (138, 142, 143, 139), (140, 136, 139, 143)])
me_cube_001.polygons.foreach_set('material_index', [0, 0, 0, 0, 0, 0, 0, 0, 0, 0, 0, 0, 0, 0, 0, 0, 0, 0, 0, 0, 0, 0, 0, 0, 0, 0, 0, 0, 0, 0, 0, 0, 0, 0, 0, 0, 0, 0, 0, 0, 0, 0, 0, 0, 0, 0, 0, 0, 1, 0, 0, 0, 0, 0, 0, 1, 1, 1, 0, 0, 0, 0, 0, 0, 0, 0, 0, 0, 0, 0, 0, 0, 0, 0, 0, 0, 0, 0, 0, 0, 0, 0, 0, 0, 0, 0, 0, 0, 0, 0, 0, 0, 0, 0, 0, 0, 0, 0, 0, 0, 0, 0, 0, 0, 0, 0, 0])
me_cube_001.materials.append(mat_tarmac)
me_cube_001.materials.append(mat_lightpaving)
me_cube_001.use_remesh_preserve_volume = False
me_cube_001.use_remesh_preserve_attributes = False
me_cube_001.use_mirror_vertex_groups = False
me_cube_001.update()
me_plane_007 = bpy.data.meshes.new('Plane.007')
me_plane_007.from_pydata([(4.35, -0.8396, 0.9001), (4.35, -1.15, 0.9001), (-4.16, -1.15, 0.9001), (-4.16, -0.8396, 0.9001), (-4.16, -0.8396, 1.0), (-4.16, -1.15, 1.0), (4.35, -1.15, 1.0), (4.35, -0.8396, 1.0)], [], [(3, 0, 7, 4), (1, 2, 5, 6), (5, 4, 7, 6), (0, 1, 6, 7), (2, 3, 4, 5)])
_uv = me_plane_007.uv_layers.new(name='UVTex')
_uv.uv.foreach_set('vector', [0.0, 1.0, 0.0, 0.0, 1.0, 0.0, 1.0, 1.0, 0.0, 1.0, 0.0, 0.0, 1.0, 0.0, 1.0, 1.0, 0.0, 1.0, 0.0, 0.0, 1.0, 0.0, 1.0, 1.0, 0.0, 1.0, 0.0, 0.0, 1.0, 0.0, 1.0, 1.0, 0.0, 1.0, 0.0, 0.0, 1.0, 0.0, 1.0, 1.0])
_ca = me_plane_007.color_attributes.new('Col', 'BYTE_COLOR', 'CORNER')
_ca.data.foreach_set('color', [1.0, 1.0, 1.0, 1.0, 1.0, 1.0, 1.0, 1.0, 1.0, 1.0, 1.0, 1.0, 1.0, 1.0, 1.0, 1.0, 1.0, 1.0, 1.0, 1.0, 1.0, 1.0, 1.0, 1.0, 1.0, 1.0, 1.0, 1.0, 1.0, 1.0, 1.0, 1.0, 1.0, 1.0, 1.0, 1.0, 1.0, 1.0, 1.0, 1.0, 1.0, 1.0, 1.0, 1.0, 1.0, 1.0, 1.0, 1.0, 1.0, 1.0, 1.0, 1.0, 1.0, 1.0, 1.0, 1.0, 1.0, 1.0, 1.0, 1.0, 1.0, 1.0, 1.0, 1.0, 1.0, 1.0, 1.0, 1.0, 1.0, 1.0, 1.0, 1.0, 1.0, 1.0, 1.0, 1.0, 1.0, 1.0, 1.0, 1.0])
me_plane_007.materials.append(mat_lightpaving)
me_plane_007.use_remesh_preserve_volume = False
me_plane_007.use_remesh_preserve_attributes = False
me_plane_007.use_mirror_vertex_groups = False
me_plane_007.update()
me_plane_006 = bpy.data.meshes.new('Plane.006')
me_plane_006.from_pydata([(4.35, -1.14, 0.9001), (4.35, -4.15, 0.9001), (-4.16, -4.15, 0.9001), (-4.16, -1.14, 0.9001), (-4.16, -1.14, 1.0), (-4.16, -4.15, 1.0), (4.35, -4.15, 1.0), (4.35, -1.14, 1.0)], [], [(3, 0, 7, 4), (1, 2, 5, 6), (5, 4, 7, 6), (0, 1, 6, 7), (2, 3, 4, 5)])
_uv = me_plane_006.uv_layers.new(name='UVTex')
_uv.uv.foreach_set('vector', [0.0, 1.0, 0.0, 0.0, 1.0, 0.0, 1.0, 1.0, 0.0, 1.0, 0.0, 0.0, 1.0, 0.0, 1.0, 1.0, 0.0, 1.0, 0.0, 0.0, 1.0, 0.0, 1.0, 1.0, 0.0, 1.0, 0.0, 0.0, 1.0, 0.0, 1.0, 1.0, 0.0, 1.0, 0.0, 0.0, 1.0, 0.0, 1.0, 1.0])
_ca = me_plane_006.color_attributes.new('Col', 'BYTE_COLOR', 'CORNER')
_ca.data.foreach_set('color', [1.0, 1.0, 1.0, 1.0, 1.0, 1.0, 1.0, 1.0, 1.0, 1.0, 1.0, 1.0, 1.0, 1.0, 1.0, 1.0, 1.0, 1.0, 1.0, 1.0, 1.0, 1.0, 1.0, 1.0, 1.0, 1.0, 1.0, 1.0, 1.0, 1.0, 1.0, 1.0, 1.0, 1.0, 1.0, 1.0, 1.0, 1.0, 1.0, 1.0, 1.0, 1.0, 1.0, 1.0, 1.0, 1.0, 1.0, 1.0, 1.0, 1.0, 1.0, 1.0, 1.0, 1.0, 1.0, 1.0, 1.0, 1.0, 1.0, 1.0, 1.0, 1.0, 1.0, 1.0, 1.0, 1.0, 1.0, 1.0, 1.0, 1.0, 1.0, 1.0, 1.0, 1.0, 1.0, 1.0, 1.0, 1.0, 1.0, 1.0])
me_plane_006.materials.append(mat_tarmac)
me_plane_006.use_remesh_preserve_volume = False
me_plane_006.use_remesh_preserve_attributes = False
me_plane_006.use_mirror_vertex_groups = False
me_plane_006.update()
me_cube = bpy.data.meshes.new('Cube')
me_cube.from_pydata([(3.32, 0.9, 1.0), (3.32, 0.3292, 1.0), (3.12, 0.3292, 1.0), (3.12, 0.9, 1.0), (3.32, 0.9, 1.1), (3.32, 0.2851, 1.1), (3.12, 0.2851, 1.1), (3.12, 0.9, 1.1), (2.28, 0.9, 1.0), (2.28, 0.3292, 1.0), (2.08, 0.3292, 1.0), (2.08, 0.9, 1.0), (2.28, 0.9, 1.1), (2.28, 0.2851, 1.1), (2.08, 0.2851, 1.1), (2.08, 0.9, 1.1), (1.24, 0.9, 1.0), (1.24, 0.3292, 1.0), (1.04, 0.3292, 1.0), (1.04, 0.9, 1.0), (1.24, 0.9, 1.1), (1.24, 0.2851, 1.1), (1.04, 0.2851, 1.1), (1.04, 0.9, 1.1), (0.2, 0.9, 1.0), (0.2, 0.3292, 1.0), (0.0, 0.3292, 1.0), (4.768e-07, 0.9, 1.0), (0.2, 0.9, 1.1), (0.2, 0.2851, 1.1), (-4.768e-07, 0.2851, 1.1), (0.0, 0.9, 1.1), (-0.84, 0.9, 1.0), (-0.84, 0.3292, 1.0), (-1.04, 0.3292, 1.0), (-1.04, 0.9, 1.0), (-0.84, 0.9, 1.1), (-0.84, 0.2851, 1.1), (-1.04, 0.2851, 1.1), (-1.04, 0.9, 1.1), (-1.88, 0.9, 1.0), (-1.88, 0.3292, 1.0), (-2.08, 0.3292, 1.0), (-2.08, 0.9, 1.0), (-1.88, 0.9, 1.1), (-1.88, 0.2851, 1.1), (-2.08, 0.2851, 1.1), (-2.08, 0.9, 1.1), (-2.92, 0.9, 1.0), (-2.92, 0.3292, 1.0), (-3.12, 0.3292, 1.0), (-3.12, 0.9, 1.0), (-2.92, 0.9, 1.1), (-2.92, 0.2851, 1.1), (-3.12, 0.2851, 1.1), (-3.12, 0.9, 1.1), (4.35, 0.9, 1.0), (4.35, 0.3292, 1.0), (4.15, 0.3292, 1.0), (4.15, 0.9, 1.0), (4.35, 0.9, 1.1), (4.35, 0.2851, 1.1), (4.15, 0.2851, 1.1), (4.15, 0.9, 1.1), (4.35, -8.414e-07, 4.25), (4.35, 1.0, 4.25), (4.35, -3.292e-07, 4.15), (4.35, 1.0, 4.15), (-3.96, 0.9, 1.0), (-3.96, 0.3292, 1.0), (-4.16, 0.3292, 1.0), (-4.16, 0.9, 1.0), (-3.96, 0.9, 1.1), (-3.96, 0.2851, 1.1), (-4.16, 0.2851, 1.1), (-4.16, 0.9, 1.1), (-4.16, 1.0, 4.25), (-4.16, 5.268e-08, 4.25), (-4.16, 1.0, 4.15), (-4.16, -1.504e-07, 4.15), (4.15, 0.9, 1.8), (4.15, 0.08507, 1.8), (4.35, 0.08507, 1.8), (4.35, 0.9, 1.8), (4.15, 0.9, 1.7), (4.15, 0.1292, 1.7), (4.35, 0.1292, 1.7), (4.35, 0.9, 1.7), (4.35, 0.9, 2.4), (4.35, 0.0001224, 2.4), (4.15, 0.0001224, 2.4), (4.15, 0.9, 2.4), (4.35, 0.9, 2.5), (4.35, 0.0001224, 2.5), (4.15, 0.0001224, 2.5), (4.15, 0.9, 2.5), (4.15, 0.9, 3.2), (4.15, 0.0001224, 3.2), (4.35, 0.0001224, 3.2), (4.35, 0.9, 3.2), (4.15, 0.9, 3.1), (4.15, 0.0001224, 3.1), (4.35, 0.0001224, 3.1), (4.35, 0.9, 3.1), (4.35, 0.9, 3.8), (4.35, 0.0001223, 3.8), (4.15, 0.0001223, 3.8), (4.15, 0.9, 3.8), (4.35, 0.9, 3.9), (4.35, 0.0001223, 3.9), (4.15, 0.0001223, 3.9), (4.15, 0.9, 3.9), (-4.16, 0.9, 3.9), (-4.16, 0.0001223, 3.9), (-3.96, 0.0001223, 3.9), (-3.96, 0.9, 3.9), (-4.16, 0.9, 3.8), (-4.16, 0.0001223, 3.8), (-3.96, 0.0001223, 3.8), (-3.96, 0.9, 3.8), (-3.96, 0.9, 3.1), (-3.96, 0.0001224, 3.1), (-4.16, 0.0001224, 3.1), (-4.16, 0.9, 3.1), (-3.96, 0.9, 3.2), (-3.96, 0.0001224, 3.2), (-4.16, 0.0001224, 3.2), (-4.16, 0.9, 3.2), (-4.16, 0.9, 2.5), (-4.16, 0.0001224, 2.5), (-3.96, 0.0001224, 2.5), (-3.96, 0.9, 2.5), (-4.16, 0.9, 2.4), (-4.16, 0.0001224, 2.4), (-3.96, 0.0001224, 2.4), (-3.96, 0.9, 2.4), (-3.96, 0.9, 1.7), (-3.96, 0.1292, 1.7), (-4.16, 0.1292, 1.7), (-4.16, 0.9, 1.7), (-3.96, 0.9, 1.8), (-3.96, 0.08507, 1.8), (-4.16, 0.08507, 1.8), (-4.16, 0.9, 1.8)], [], [(0, 1, 2, 3), (4, 7, 6, 5), (0, 4, 5, 1), (1, 5, 6, 2), (2, 6, 7, 3), (4, 0, 3, 7), (8, 9, 10, 11), (12, 15, 14, 13), (8, 12, 13, 9), (9, 13, 14, 10), (10, 14, 15, 11), (12, 8, 11, 15), (16, 17, 18, 19), (20, 23, 22, 21), (16, 20, 21, 17), (17, 21, 22, 18), (18, 22, 23, 19), (20, 16, 19, 23), (24, 25, 26, 27), (28, 31, 30, 29), (24, 28, 29, 25), (25, 29, 30, 26), (26, 30, 31, 27), (28, 24, 27, 31), (32, 33, 34, 35), (36, 39, 38, 37), (32, 36, 37, 33), (33, 37, 38, 34), (34, 38, 39, 35), (36, 32, 35, 39), (40, 41, 42, 43), (44, 47, 46, 45), (40, 44, 45, 41), (41, 45, 46, 42), (42, 46, 47, 43), (44, 40, 43, 47), (48, 49, 50, 51), (52, 55, 54, 53), (48, 52, 53, 49), (49, 53, 54, 50), (50, 54, 55, 51), (52, 48, 51, 55), (56, 57, 58, 59), (60, 63, 62, 61), (56, 60, 61, 57), (57, 61, 62, 58), (58, 62, 63, 59), (60, 56, 59, 63), (67, 65, 64, 66), (68, 69, 70, 71), (72, 75, 74, 73), (68, 72, 73, 69), (69, 73, 74, 70), (70, 74, 75, 71), (72, 68, 71, 75), (79, 77, 76, 78), (64, 65, 76, 77), (66, 79, 78, 67), (65, 67, 78, 76), (83, 87, 84, 80), (85, 81, 80, 84), (86, 82, 81, 85), (87, 83, 82, 86), (83, 80, 81, 82), (87, 86, 85, 84), (88, 89, 90, 91), (92, 95, 94, 93), (88, 92, 93, 89), (89, 93, 94, 90), (90, 94, 95, 91), (92, 88, 91, 95), (99, 103, 100, 96), (101, 97, 96, 100), (102, 98, 97, 101), (103, 99, 98, 102), (99, 96, 97, 98), (103, 102, 101, 100), (104, 105, 106, 107), (108, 111, 110, 109), (104, 108, 109, 105), (105, 109, 110, 106), (106, 110, 111, 107), (108, 104, 107, 111), (115, 119, 116, 112), (117, 113, 112, 116), (118, 114, 113, 117), (119, 115, 114, 118), (115, 112, 113, 114), (119, 118, 117, 116), (120, 121, 122, 123), (124, 127, 126, 125), (120, 124, 125, 121), (121, 125, 126, 122), (122, 126, 127, 123), (124, 120, 123, 127), (131, 135, 132, 128), (133, 129, 128, 132), (134, 130, 129, 133), (135, 131, 130, 134), (131, 128, 129, 130), (135, 134, 133, 132), (136, 137, 138, 139), (140, 143, 142, 141), (136, 140, 141, 137), (137, 141, 142, 138), (138, 142, 143, 139), (140, 136, 139, 143)])
me_cube.polygons.foreach_set('material_index', [0, 0, 0, 0, 0, 0, 0, 0, 0, 0, 0, 0, 0, 0, 0, 0, 0, 0, 0, 0, 0, 0, 0, 0, 0, 0, 0, 0, 0, 0, 0, 0, 0, 0, 0, 0, 0, 0, 0, 0, 0, 0, 0, 0, 0, 0, 0, 0, 1, 0, 0, 0, 0, 0, 0, 1, 1, 1, 0, 0, 0, 0, 0, 0, 0, 0, 0, 0, 0, 0, 0, 0, 0, 0, 0, 0, 0, 0, 0, 0, 0, 0, 0, 0, 0, 0, 0, 0, 0, 0, 0, 0, 0, 0, 0, 0, 0, 0, 0, 0, 0, 0, 0, 0, 0, 0, 0])
me_cube.materials.append(mat_tarmac)
me_cube.materials.append(mat_lightpaving)
me_cube.use_remesh_preserve_volume = False
me_cube.use_remesh_preserve_attributes = False
me_cube.use_mirror_vertex_groups = False
me_cube.update()
me_plane_001 = bpy.data.meshes.new('Plane.001')
me_plane_001.from_pydata([(4.35, -1.7, 1.0), (4.35, -1.8, 1.0), (-4.16, -1.8, 1.0), (-4.16, -1.7, 1.0)], [], [(0, 3, 2, 1)])
me_plane_001.materials.append(mat_yellowline)
me_plane_001.use_remesh_preserve_volume = False
me_plane_001.use_remesh_preserve_attributes = False
me_plane_001.use_mirror_vertex_groups = False
me_plane_001.update()
me_plane_005 = bpy.data.meshes.new('Plane.005')
me_plane_005.from_pydata([(4.35, -1.7, 1.0), (4.35, -1.8, 1.0), (-4.16, -1.8, 1.0), (-4.16, -1.7, 1.0)], [], [(0, 3, 2, 1)])
me_plane_005.materials.append(mat_yellowline)
me_plane_005.use_remesh_preserve_volume = False
me_plane_005.use_remesh_preserve_attributes = False
me_plane_005.use_mirror_vertex_groups = False
me_plane_005.update()
me_cube_009 = bpy.data.meshes.new('Cube.009')
me_cube_009.from_pydata([(3.32, 0.9, 1.0), (3.32, 0.3292, 1.0), (3.12, 0.3292, 1.0), (3.12, 0.9, 1.0), (3.32, 0.9, 1.1), (3.32, 0.2851, 1.1), (3.12, 0.2851, 1.1), (3.12, 0.9, 1.1), (2.28, 0.9, 1.0), (2.28, 0.3292, 1.0), (2.08, 0.3292, 1.0), (2.08, 0.9, 1.0), (2.28, 0.9, 1.1), (2.28, 0.2851, 1.1), (2.08, 0.2851, 1.1), (2.08, 0.9, 1.1), (1.24, 0.9, 1.0), (1.24, 0.3292, 1.0), (1.04, 0.3292, 1.0), (1.04, 0.9, 1.0), (1.24, 0.9, 1.1), (1.24, 0.2851, 1.1), (1.04, 0.2851, 1.1), (1.04, 0.9, 1.1), (0.2, 0.9, 1.0), (0.2, 0.3292, 1.0), (0.0, 0.3292, 1.0), (4.768e-07, 0.9, 1.0), (0.2, 0.9, 1.1), (0.2, 0.2851, 1.1), (-4.768e-07, 0.2851, 1.1), (0.0, 0.9, 1.1), (-0.84, 0.9, 1.0), (-0.84, 0.3292, 1.0), (-1.04, 0.3292, 1.0), (-1.04, 0.9, 1.0), (-0.84, 0.9, 1.1), (-0.84, 0.2851, 1.1), (-1.04, 0.2851, 1.1), (-1.04, 0.9, 1.1), (-1.88, 0.9, 1.0), (-1.88, 0.3292, 1.0), (-2.08, 0.3292, 1.0), (-2.08, 0.9, 1.0), (-1.88, 0.9, 1.1), (-1.88, 0.2851, 1.1), (-2.08, 0.2851, 1.1), (-2.08, 0.9, 1.1), (-2.92, 0.9, 1.0), (-2.92, 0.3292, 1.0), (-3.12, 0.3292, 1.0), (-3.12, 0.9, 1.0), (-2.92, 0.9, 1.1), (-2.92, 0.2851, 1.1), (-3.12, 0.2851, 1.1), (-3.12, 0.9, 1.1), (4.35, 0.9, 1.0), (4.35, 0.3292, 1.0), (4.15, 0.3292, 1.0), (4.15, 0.9, 1.0), (4.35, 0.9, 1.1), (4.35, 0.2851, 1.1), (4.15, 0.2851, 1.1), (4.15, 0.9, 1.1), (4.35, -8.414e-07, 4.25), (4.35, 1.0, 4.25), (4.35, -3.292e-07, 4.15), (4.35, 1.0, 4.15), (-3.96, 0.9, 1.0), (-3.96, 0.3292, 1.0), (-4.16, 0.3292, 1.0), (-4.16, 0.9, 1.0), (-3.96, 0.9, 1.1), (-3.96, 0.2851, 1.1), (-4.16, 0.2851, 1.1), (-4.16, 0.9, 1.1), (-4.16, 1.0, 4.25), (-4.16, 5.268e-08, 4.25), (-4.16, 1.0, 4.15), (-4.16, -1.504e-07, 4.15), (4.15, 0.9, 1.8), (4.15, 0.08507, 1.8), (4.35, 0.08507, 1.8), (4.35, 0.9, 1.8), (4.15, 0.9, 1.7), (4.15, 0.1292, 1.7), (4.35, 0.1292, 1.7), (4.35, 0.9, 1.7), (4.35, 0.9, 2.4), (4.35, 0.0001224, 2.4), (4.15, 0.0001224, 2.4), (4.15, 0.9, 2.4), (4.35, 0.9, 2.5), (4.35, 0.0001224, 2.5), (4.15, 0.0001224, 2.5), (4.15, 0.9, 2.5), (4.15, 0.9, 3.2), (4.15, 0.0001224, 3.2), (4.35, 0.0001224, 3.2), (4.35, 0.9, 3.2), (4.15, 0.9, 3.1), (4.15, 0.0001224, 3.1), (4.35, 0.0001224, 3.1), (4.35, 0.9, 3.1), (4.35, 0.9, 3.8), (4.35, 0.0001223, 3.8), (4.15, 0.0001223, 3.8), (4.15, 0.9, 3.8), (4.35, 0.9, 3.9), (4.35, 0.0001223, 3.9), (4.15, 0.0001223, 3.9), (4.15, 0.9, 3.9), (-4.16, 0.9, 3.9), (-4.16, 0.0001223, 3.9), (-3.96, 0.0001223, 3.9), (-3.96, 0.9, 3.9), (-4.16, 0.9, 3.8), (-4.16, 0.0001223, 3.8), (-3.96, 0.0001223, 3.8), (-3.96, 0.9, 3.8), (-3.96, 0.9, 3.1), (-3.96, 0.0001224, 3.1), (-4.16, 0.0001224, 3.1), (-4.16, 0.9, 3.1), (-3.96, 0.9, 3.2), (-3.96, 0.0001224, 3.2), (-4.16, 0.0001224, 3.2), (-4.16, 0.9, 3.2), (-4.16, 0.9, 2.5), (-4.16, 0.0001224, 2.5), (-3.96, 0.0001224, 2.5), (-3.96, 0.9, 2.5), (-4.16, 0.9, 2.4), (-4.16, 0.0001224, 2.4), (-3.96, 0.0001224, 2.4), (-3.96, 0.9, 2.4), (-3.96, 0.9, 1.7), (-3.96, 0.1292, 1.7), (-4.16, 0.1292, 1.7), (-4.16, 0.9, 1.7), (-3.96, 0.9, 1.8), (-3.96, 0.08507, 1.8), (-4.16, 0.08507, 1.8), (-4.16, 0.9, 1.8)], [], [(0, 1, 2, 3), (4, 7, 6, 5), (0, 4, 5, 1), (1, 5, 6, 2), (2, 6, 7, 3), (4, 0, 3, 7), (8, 9, 10, 11), (12, 15, 14, 13), (8, 12, 13, 9), (9, 13, 14, 10), (10, 14, 15, 11), (12, 8, 11, 15), (16, 17, 18, 19), (20, 23, 22, 21), (16, 20, 21, 17), (17, 21, 22, 18), (18, 22, 23, 19), (20, 16, 19, 23), (24, 25, 26, 27), (28, 31, 30, 29), (24, 28, 29, 25), (25, 29, 30, 26), (26, 30, 31, 27), (28, 24, 27, 31), (32, 33, 34, 35), (36, 39, 38, 37), (32, 36, 37, 33), (33, 37, 38, 34), (34, 38, 39, 35), (36, 32, 35, 39), (40, 41, 42, 43), (44, 47, 46, 45), (40, 44, 45, 41), (41, 45, 46, 42), (42, 46, 47, 43), (44, 40, 43, 47), (48, 49, 50, 51), (52, 55, 54, 53), (48, 52, 53, 49), (49, 53, 54, 50), (50, 54, 55, 51), (52, 48, 51, 55), (56, 57, 58, 59), (60, 63, 62, 61), (56, 60, 61, 57), (57, 61, 62, 58), (58, 62, 63, 59), (60, 56, 59, 63), (67, 65, 64, 66), (68, 69, 70, 71), (72, 75, 74, 73), (68, 72, 73, 69), (69, 73, 74, 70), (70, 74, 75, 71), (72, 68, 71, 75), (79, 77, 76, 78), (64, 65, 76, 77), (66, 79, 78, 67), (65, 67, 78, 76), (83, 87, 84, 80), (85, 81, 80, 84), (86, 82, 81, 85), (87, 83, 82, 86), (83, 80, 81, 82), (87, 86, 85, 84), (88, 89, 90, 91), (92, 95, 94, 93), (88, 92, 93, 89), (89, 93, 94, 90), (90, 94, 95, 91), (92, 88, 91, 95), (99, 103, 100, 96), (101, 97, 96, 100), (102, 98, 97, 101), (103, 99, 98, 102), (99, 96, 97, 98), (103, 102, 101, 100), (104, 105, 106, 107), (108, 111, 110, 109), (104, 108, 109, 105), (105, 109, 110, 106), (106, 110, 111, 107), (108, 104, 107, 111), (115, 119, 116, 112), (117, 113, 112, 116), (118, 114, 113, 117), (119, 115, 114, 118), (115, 112, 113, 114), (119, 118, 117, 116), (120, 121, 122, 123), (124, 127, 126, 125), (120, 124, 125, 121), (121, 125, 126, 122), (122, 126, 127, 123), (124, 120, 123, 127), (131, 135, 132, 128), (133, 129, 128, 132), (134, 130, 129, 133), (135, 131, 130, 134), (131, 128, 129, 130), (135, 134, 133, 132), (136, 137, 138, 139), (140, 143, 142, 141), (136, 140, 141, 137), (137, 141, 142, 138), (138, 142, 143, 139), (140, 136, 139, 143)])
me_cube_009.polygons.foreach_set('material_index', [0, 0, 0, 0, 0, 0, 0, 0, 0, 0, 0, 0, 0, 0, 0, 0, 0, 0, 0, 0, 0, 0, 0, 0, 0, 0, 0, 0, 0, 0, 0, 0, 0, 0, 0, 0, 0, 0, 0, 0, 0, 0, 0, 0, 0, 0, 0, 0, 1, 0, 0, 0, 0, 0, 0, 1, 1, 1, 0, 0, 0, 0, 0, 0, 0, 0, 0, 0, 0, 0, 0, 0, 0, 0, 0, 0, 0, 0, 0, 0, 0, 0, 0, 0, 0, 0, 0, 0, 0, 0, 0, 0, 0, 0, 0, 0, 0, 0, 0, 0, 0, 0, 0, 0, 0, 0, 0])
me_cube_009.materials.append(mat_tarmac)
me_cube_009.materials.append(mat_lightpaving)
me_cube_009.use_remesh_preserve_volume = False
me_cube_009.use_remesh_preserve_attributes = False
me_cube_009.use_mirror_vertex_groups = False
me_cube_009.update()
me_plane_004 = bpy.data.meshes.new('Plane.004')
me_plane_004.from_pydata([(4.35, -1.14, 0.9001), (4.35, -4.15, 0.9001), (-4.16, -4.15, 0.9001), (-4.16, -1.14, 0.9001), (-4.16, -1.14, 1.0), (-4.16, -4.15, 1.0), (4.35, -4.15, 1.0), (4.35, -1.14, 1.0)], [], [(3, 0, 7, 4), (1, 2, 5, 6), (5, 4, 7, 6), (0, 1, 6, 7), (2, 3, 4, 5)])
_uv = me_plane_004.uv_layers.new(name='UVTex')
_uv.uv.foreach_set('vector', [0.0, 1.0, 0.0, 0.0, 1.0, 0.0, 1.0, 1.0, 0.0, 1.0, 0.0, 0.0, 1.0, 0.0, 1.0, 1.0, 0.0, 1.0, 0.0, 0.0, 1.0, 0.0, 1.0, 1.0, 0.0, 1.0, 0.0, 0.0, 1.0, 0.0, 1.0, 1.0, 0.0, 1.0, 0.0, 0.0, 1.0, 0.0, 1.0, 1.0])
_ca = me_plane_004.color_attributes.new('Col', 'BYTE_COLOR', 'CORNER')
_ca.data.foreach_set('color', [1.0, 1.0, 1.0, 1.0, 1.0, 1.0, 1.0, 1.0, 1.0, 1.0, 1.0, 1.0, 1.0, 1.0, 1.0, 1.0, 1.0, 1.0, 1.0, 1.0, 1.0, 1.0, 1.0, 1.0, 1.0, 1.0, 1.0, 1.0, 1.0, 1.0, 1.0, 1.0, 1.0, 1.0, 1.0, 1.0, 1.0, 1.0, 1.0, 1.0, 1.0, 1.0, 1.0, 1.0, 1.0, 1.0, 1.0, 1.0, 1.0, 1.0, 1.0, 1.0, 1.0, 1.0, 1.0, 1.0, 1.0, 1.0, 1.0, 1.0, 1.0, 1.0, 1.0, 1.0, 1.0, 1.0, 1.0, 1.0, 1.0, 1.0, 1.0, 1.0, 1.0, 1.0, 1.0, 1.0, 1.0, 1.0, 1.0, 1.0])
me_plane_004.materials.append(mat_tarmac)
me_plane_004.use_remesh_preserve_volume = False
me_plane_004.use_remesh_preserve_attributes = False
me_plane_004.use_mirror_vertex_groups = False
me_plane_004.update()
me_plane_003 = bpy.data.meshes.new('Plane.003')
me_plane_003.from_pydata([(4.35, -0.8396, 0.9001), (4.35, -1.15, 0.9001), (-4.16, -1.15, 0.9001), (-4.16, -0.8396, 0.9001), (-4.16, -0.8396, 1.0), (-4.16, -1.15, 1.0), (4.35, -1.15, 1.0), (4.35, -0.8396, 1.0)], [], [(3, 0, 7, 4), (1, 2, 5, 6), (5, 4, 7, 6), (0, 1, 6, 7), (2, 3, 4, 5)])
_uv = me_plane_003.uv_layers.new(name='UVTex')
_uv.uv.foreach_set('vector', [0.0, 1.0, 0.0, 0.0, 1.0, 0.0, 1.0, 1.0, 0.0, 1.0, 0.0, 0.0, 1.0, 0.0, 1.0, 1.0, 0.0, 1.0, 0.0, 0.0, 1.0, 0.0, 1.0, 1.0, 0.0, 1.0, 0.0, 0.0, 1.0, 0.0, 1.0, 1.0, 0.0, 1.0, 0.0, 0.0, 1.0, 0.0, 1.0, 1.0])
_ca = me_plane_003.color_attributes.new('Col', 'BYTE_COLOR', 'CORNER')
_ca.data.foreach_set('color', [1.0, 1.0, 1.0, 1.0, 1.0, 1.0, 1.0, 1.0, 1.0, 1.0, 1.0, 1.0, 1.0, 1.0, 1.0, 1.0, 1.0, 1.0, 1.0, 1.0, 1.0, 1.0, 1.0, 1.0, 1.0, 1.0, 1.0, 1.0, 1.0, 1.0, 1.0, 1.0, 1.0, 1.0, 1.0, 1.0, 1.0, 1.0, 1.0, 1.0, 1.0, 1.0, 1.0, 1.0, 1.0, 1.0, 1.0, 1.0, 1.0, 1.0, 1.0, 1.0, 1.0, 1.0, 1.0, 1.0, 1.0, 1.0, 1.0, 1.0, 1.0, 1.0, 1.0, 1.0, 1.0, 1.0, 1.0, 1.0, 1.0, 1.0, 1.0, 1.0, 1.0, 1.0, 1.0, 1.0, 1.0, 1.0, 1.0, 1.0])
me_plane_003.materials.append(mat_lightpaving)
me_plane_003.use_remesh_preserve_volume = False
me_plane_003.use_remesh_preserve_attributes = False
me_plane_003.use_mirror_vertex_groups = False
me_plane_003.update()
me_plane = bpy.data.meshes.new('Plane')
me_plane.from_pydata([(4.25, 4.06, 0.0001214), (4.25, -4.25, 0.0001214), (-4.06, -4.25, 0.0001214), (-4.06, 4.06, 0.0001214)], [], [(0, 3, 2, 1)])
me_plane.materials.append(mat_transparent)
me_plane.use_remesh_preserve_volume = False
me_plane.use_remesh_preserve_attributes = False
me_plane.use_mirror_vertex_groups = False
me_plane.update()
me_sphere = bpy.data.meshes.new('Sphere')
me_sphere.from_pydata([(-1.333e-06, 1.25e-06, 31.62), (-22.88, 16.62, 14.14), (8.74, 26.9, 14.14), (28.28, 4.856e-07, 14.14), (-8.74, 26.9, -14.14), (22.88, 16.62, -14.14), (-28.28, -7.508e-07, -14.14), (1.432e-06, -1.515e-06, -31.62), (-13.45, 9.772, 26.9), (5.137, 15.81, 26.9), (-8.313, 25.58, 16.63), (-26.9, 5.941e-07, 16.63), (16.63, 1.043e-06, 26.9), (21.76, 15.81, 16.63), (-30.08, 9.772, -1.941e-06), (-18.59, 25.58, -2.13e-06), (4.973e-08, 31.62, -1.581e-06), (18.59, 25.58, -5.047e-07), (30.08, 9.772, 6.886e-07), (-21.76, 15.81, -16.63), (8.313, 25.58, -16.63), (26.9, -8.593e-07, -16.63), (-16.63, -1.308e-06, -26.9), (-5.137, 15.81, -26.9), (13.45, 9.772, -26.9), (-24.33, 17.68, -2.035e-06), (-20.73, 21.1, 7.071), (-21.46, 21.63, -2.082e-06), (-19.66, 23.34, 3.536), (-22.53, 19.39, 3.536), (-22.9, 19.65, -2.059e-06), (-20.02, 23.61, -2.106e-06), (-20.2, 22.22, 5.303), (-19.12, 24.46, 1.768), (-21.63, 20.25, 5.303), (-23.43, 18.53, 1.768), (-20.56, 22.49, 1.768), (-21.1, 21.37, 3.536), (-22.0, 20.51, 1.768), (-22.18, 20.64, -2.071e-06), (-20.74, 22.62, -2.094e-06), (-19.93, 22.78, 4.419), (-19.39, 23.9, 2.652), (-22.08, 19.82, 4.419), (-22.98, 18.96, 2.652), (-21.01, 22.06, 0.8839), (-20.11, 22.92, 2.652), (-21.82, 20.38, 3.536), (-20.38, 22.36, 3.536), (-21.73, 21.07, 0.8839), (-22.26, 19.95, 2.652), (-20.29, 23.05, 0.8839), (-19.57, 24.04, 0.8839), (-19.84, 23.48, 1.768), (-20.83, 21.93, 2.652), (-21.55, 20.94, 2.652), (-21.28, 21.5, 1.768), (-23.16, 19.09, 0.8839), (-22.45, 20.08, 0.8839), (-22.71, 19.52, 1.768), (-21.37, 20.81, 4.419), (-20.65, 21.8, 4.419), (-20.92, 21.24, 5.303), (-6.725, 4.886, 29.26), (-18.17, 13.2, 20.52), (2.569, 7.906, 29.26), (6.939, 21.36, 20.52), (0.2137, 26.24, 15.38), (-15.6, 21.1, 15.38), (-24.89, 8.312, 15.38), (-29.18, 4.886, -7.071), (-26.48, 13.2, 7.071), (-13.66, 26.24, -7.071), (4.37, 29.26, 7.071), (-4.37, 29.26, -7.071), (13.66, 26.24, 7.071), (20.73, 21.1, -7.071), (-25.02, 7.906, -15.38), (-15.25, 21.36, -15.38), (-0.2137, 26.24, -15.38), (15.6, 21.1, -15.38), (-22.45, -1.03e-06, -20.52), (-8.313, -1.412e-06, -29.26), (-6.939, 21.36, -20.52), (-2.569, 7.906, -29.26), (18.17, 13.2, -20.52), (6.725, 4.886, -29.26), (-10.88, 17.68, 21.76), (-4.156, 12.79, 26.9), (-1.588, 20.7, 21.76), (-20.17, 4.886, 21.76), (-28.49, 4.886, 8.313), (-4.156, 28.6, 8.313), (-13.45, 25.58, 8.313), (-9.294, 28.6, -1.855e-06), (-25.92, 12.79, -8.313), (-20.17, 20.7, -8.313), (4.156, 28.6, -8.313), (9.294, 28.6, -1.043e-06), (13.45, 25.58, -8.313), (-13.45, 15.81, -21.76), (-19.19, 7.906, -21.76), (-10.88, 7.906, -26.9), (10.88, 17.68, -21.76), (1.588, 20.7, -21.76), (4.156, 12.79, -26.9), (-19.08, 24.81, 0.4419)], [], [(9, 13, 12), (3, 12, 13), (18, 3, 13), (13, 17, 18), (21, 18, 5), (30, 25, 19), (26, 32, 10), (25, 35, 1), (34, 26, 1), (31, 40, 19), (40, 27, 19), (27, 39, 19), (39, 30, 19), (32, 41, 10), (41, 28, 10), (28, 42, 10), (42, 33, 10), (51, 36, 45), (45, 40, 51), (31, 51, 40), (40, 45, 27), (51, 31, 52), (52, 53, 51), (36, 51, 53), (53, 52, 33), (42, 28, 46), (46, 53, 42), (33, 42, 53), (53, 46, 36), (54, 36, 46), (46, 48, 54), (37, 54, 48), (48, 46, 28), (54, 37, 55), (55, 56, 54), (36, 54, 56), (56, 55, 38), (49, 27, 45), (45, 56, 49), (38, 49, 56), (56, 45, 36), (50, 38, 55), (55, 47, 50), (29, 50, 47), (47, 55, 37), (30, 57, 25), (57, 35, 25), (57, 30, 58), (58, 59, 57), (35, 57, 59), (59, 58, 38), (50, 29, 44), (44, 59, 50), (38, 50, 59), (59, 44, 35), (49, 38, 58), (58, 39, 49), (27, 49, 39), (39, 58, 30), (60, 34, 43), (43, 47, 60), (37, 60, 47), (47, 43, 29), (60, 37, 61), (61, 62, 60), (34, 60, 62), (62, 61, 32), (34, 62, 26), (62, 32, 26), (41, 32, 61), (61, 48, 41), (28, 41, 48), (48, 61, 37), (35, 44, 1), (44, 29, 1), (29, 43, 1), (43, 34, 1), (68, 10, 87), (87, 64, 68), (1, 68, 64), (64, 87, 8), (88, 8, 87), (87, 89, 88), (9, 88, 89), (89, 87, 10), (67, 2, 66), (66, 89, 67), (10, 67, 89), (89, 66, 9), (88, 9, 65), (65, 63, 88), (8, 88, 63), (65, 0, 63), (90, 11, 69), (69, 64, 90), (8, 90, 64), (64, 69, 1), (9, 66, 13), (66, 2, 13), (0, 65, 12), (65, 9, 12), (91, 14, 71), (71, 69, 91), (11, 91, 69), (69, 71, 1), (92, 16, 73), (73, 67, 92), (10, 92, 67), (67, 73, 2), (92, 10, 93), (93, 94, 92), (16, 92, 94), (94, 93, 15), (72, 4, 74), (74, 94, 72), (15, 72, 94), (94, 74, 16), (17, 76, 18), (76, 5, 18), (2, 75, 13), (75, 17, 13), (77, 19, 95), (95, 70, 77), (6, 77, 70), (70, 95, 14), (78, 4, 72), (72, 96, 78), (19, 78, 96), (96, 72, 15), (79, 20, 97), (97, 74, 79), (4, 79, 74), (74, 97, 16), (98, 16, 97), (97, 99, 98), (17, 98, 99), (99, 97, 20), (80, 5, 76), (76, 99, 80), (20, 80, 99), (99, 76, 17), (98, 17, 75), (75, 73, 98), (16, 98, 73), (73, 75, 2), (100, 23, 83), (83, 78, 100), (19, 100, 78), (78, 83, 4), (100, 19, 101), (101, 102, 100), (23, 100, 102), (102, 101, 22), (82, 7, 84), (84, 102, 82), (22, 82, 102), (102, 84, 23), (81, 22, 101), (101, 77, 81), (6, 81, 77), (77, 101, 19), (103, 24, 85), (85, 80, 103), (20, 103, 80), (80, 85, 5), (103, 20, 104), (104, 105, 103), (24, 103, 105), (105, 104, 23), (84, 7, 86), (86, 105, 84), (23, 84, 105), (105, 86, 24), (83, 23, 104), (104, 79, 83), (4, 83, 79), (79, 104, 20), (5, 85, 21), (85, 24, 21), (14, 95, 25), (95, 19, 25), (1, 71, 25), (71, 14, 25), (10, 68, 26), (68, 1, 26), (19, 96, 31), (96, 15, 31), (15, 93, 33), (93, 10, 33), (52, 106, 33), (106, 15, 33), (15, 106, 31), (106, 52, 31)])
me_sphere.use_remesh_preserve_volume = False
me_sphere.use_remesh_preserve_attributes = False
me_sphere.use_mirror_vertex_groups = False
me_sphere.update()

# ---- objects
ob_plane_049 = bpy.data.objects.new('Plane.049', me_plane_063)
ob_plane_048 = bpy.data.objects.new('Plane.048', me_plane_062)
ob_plane_047 = bpy.data.objects.new('Plane.047', me_plane_061)
ob_plane_046 = bpy.data.objects.new('Plane.046', me_plane_060)
ob_plane_045 = bpy.data.objects.new('Plane.045', me_plane_059)
ob_plane_044 = bpy.data.objects.new('Plane.044', me_plane_058)
ob_plane_043 = bpy.data.objects.new('Plane.043', me_plane_057)
ob_plane_042 = bpy.data.objects.new('Plane.042', me_plane_056)
ob_plane_041 = bpy.data.objects.new('Plane.041', me_plane_055)
ob_plane_040 = bpy.data.objects.new('Plane.040', me_plane_054)
ob_plane_039 = bpy.data.objects.new('Plane.039', me_plane_053)
ob_plane_038 = bpy.data.objects.new('Plane.038', me_plane_052)
ob_plane_037 = bpy.data.objects.new('Plane.037', me_plane_051)
ob_plane_036 = bpy.data.objects.new('Plane.036', me_plane_050)
ob_plane_035 = bpy.data.objects.new('Plane.035', me_plane_049)
ob_plane_034 = bpy.data.objects.new('Plane.034', me_plane_048)
ob_plane_033 = bpy.data.objects.new('Plane.033', me_plane_047)
ob_plane_032 = bpy.data.objects.new('Plane.032', me_plane_046)
ob_plane_031 = bpy.data.objects.new('Plane.031', me_plane_045)
ob_plane_030 = bpy.data.objects.new('Plane.030', me_plane_044)
ob_plane_029 = bpy.data.objects.new('Plane.029', me_plane_043)
ob_plane_028 = bpy.data.objects.new('Plane.028', me_plane_042)
ob_plane_027 = bpy.data.objects.new('Plane.027', me_plane_041)
ob_plane_026 = bpy.data.objects.new('Plane.026', me_plane_040)
ob_plane_025 = bpy.data.objects.new('Plane.025', me_plane_039)
ob_plane_024 = bpy.data.objects.new('Plane.024', me_plane_038)
ob_plane_023 = bpy.data.objects.new('Plane.023', me_plane_037)
ob_plane_022 = bpy.data.objects.new('Plane.022', me_plane_036)
ob_plane_021 = bpy.data.objects.new('Plane.021', me_plane_035)
ob_plane_020 = bpy.data.objects.new('Plane.020', me_plane_034)
ob_plane_019 = bpy.data.objects.new('Plane.019', me_plane_033)
ob_plane_018 = bpy.data.objects.new('Plane.018', me_plane_032)
ob_plane_017 = bpy.data.objects.new('Plane.017', me_plane_031)
ob_plane_014 = bpy.data.objects.new('Plane.014', me_plane_030)
ob_plane_013 = bpy.data.objects.new('Plane.013', me_plane_029)
ob_plane_012 = bpy.data.objects.new('Plane.012', me_plane_028)
ob_plane_016 = bpy.data.objects.new('Plane.016', me_plane_022)
ob_plane_015 = bpy.data.objects.new('Plane.015', me_plane_021)
ob_plane_011 = bpy.data.objects.new('Plane.011', me_plane_012)
ob_plane_010 = bpy.data.objects.new('Plane.010', me_plane_011)
ob_plane_009 = bpy.data.objects.new('Plane.009', me_plane_010)
ob_plane_008 = bpy.data.objects.new('Plane.008', me_plane_009)
ob_plane_007 = bpy.data.objects.new('Plane.007', me_plane_008)
ob_cube_002 = bpy.data.objects.new('Cube.002', me_cube_002)
ob_cube_001 = bpy.data.objects.new('Cube.001', me_cube_001)
ob_plane_006 = bpy.data.objects.new('Plane.006', me_plane_007)
ob_plane_005 = bpy.data.objects.new('Plane.005', me_plane_006)
ob_cube = bpy.data.objects.new('Cube', me_cube)
ob_plane_001 = bpy.data.objects.new('Plane.001', me_plane_001)
ob_plane_002 = bpy.data.objects.new('Plane.002', me_plane_005)
ob_cube_016 = bpy.data.objects.new('Cube.016', me_cube_009)
ob_plane_004 = bpy.data.objects.new('Plane.004', me_plane_004)
ob_plane_003 = bpy.data.objects.new('Plane.003', me_plane_003)
ob_plane = bpy.data.objects.new('Plane', me_plane)
ob_camera = bpy.data.objects.new('Camera', cam_camera_001)
ob_sphere = bpy.data.objects.new('Sphere', me_sphere)
ob_lamp_001 = bpy.data.objects.new('Lamp.001', light_lamp)

# ---- transforms, parenting, visibility, modifiers, constraints
ob_plane_049.location = (2.687, 0.1044, 0.0)
ob_plane_049.rotation_euler = (0.0, -0.0, -1.571)
ob_plane_049.scale = (1.0, 1.0, 0.5)
ob_plane_049.lock_rotations_4d = False
ob_plane_049.empty_display_type = 'ARROWS'
ob_plane_049.color = (0.0, 0.0, 0.0, 1.0)
ob_plane_049.lineart.crease_threshold = 0.0
ob_plane_048.location = (1.252, 2.487, 0.0)
ob_plane_048.rotation_euler = (0.0, 0.0, -3.142)
ob_plane_048.scale = (0.2832, 0.7299, 0.5)
ob_plane_048.lock_rotations_4d = False
ob_plane_048.empty_display_type = 'ARROWS'
ob_plane_048.color = (0.0, 0.0, 0.0, 1.0)
ob_plane_048.lineart.crease_threshold = 0.0
ob_plane_047.location = (0.1117, 3.894, 0.0)
ob_plane_047.rotation_euler = (0.0, -0.0, -4.712)
ob_plane_047.scale = (0.2965, 0.697, 0.5)
ob_plane_047.lock_rotations_4d = False
ob_plane_047.empty_display_type = 'ARROWS'
ob_plane_047.color = (0.0, 0.0, 0.0, 1.0)
ob_plane_047.lineart.crease_threshold = 0.0
ob_plane_046.location = (0.1117, 2.971, 0.0)
ob_plane_046.rotation_euler = (0.0, -0.0, -4.712)
ob_plane_046.scale = (0.2965, 0.697, 0.5)
ob_plane_046.lock_rotations_4d = False
ob_plane_046.empty_display_type = 'ARROWS'
ob_plane_046.color = (0.0, 0.0, 0.0, 1.0)
ob_plane_046.lineart.crease_threshold = 0.0
ob_plane_045.location = (1.252, 1.564, 0.0)
ob_plane_045.rotation_euler = (0.0, 0.0, -3.142)
ob_plane_045.scale = (0.2832, 0.7299, 0.5)
ob_plane_045.lock_rotations_4d = False
ob_plane_045.empty_display_type = 'ARROWS'
ob_plane_045.color = (0.0, 0.0, 0.0, 1.0)
ob_plane_045.lineart.crease_threshold = 0.0
ob_plane_044.location = (1.252, 0.6266, 0.0)
ob_plane_044.rotation_euler = (0.0, 0.0, -3.142)
ob_plane_044.scale = (0.2832, 0.7299, 0.5)
ob_plane_044.lock_rotations_4d = False
ob_plane_044.empty_display_type = 'ARROWS'
ob_plane_044.color = (0.0, 0.0, 0.0, 1.0)
ob_plane_044.lineart.crease_threshold = 0.0
ob_plane_043.location = (0.1117, 2.034, 0.0)
ob_plane_043.rotation_euler = (0.0, -0.0, -4.712)
ob_plane_043.scale = (0.2965, 0.697, 0.5)
ob_plane_043.lock_rotations_4d = False
ob_plane_043.empty_display_type = 'ARROWS'
ob_plane_043.color = (0.0, 0.0, 0.0, 1.0)
ob_plane_043.lineart.crease_threshold = 0.0
ob_plane_042.location = (0.1117, 1.083, 0.0)
ob_plane_042.rotation_euler = (0.0, -0.0, -4.712)
ob_plane_042.scale = (0.2965, 0.697, 0.5)
ob_plane_042.lock_rotations_4d = False
ob_plane_042.empty_display_type = 'ARROWS'
ob_plane_042.color = (0.0, 0.0, 0.0, 1.0)
ob_plane_042.lineart.crease_threshold = 0.0
ob_plane_041.location = (1.252, -0.3244, 0.0)
ob_plane_041.rotation_euler = (0.0, 0.0, -3.142)
ob_plane_041.scale = (0.2832, 0.7299, 0.5)
ob_plane_041.lock_rotations_4d = False
ob_plane_041.empty_display_type = 'ARROWS'
ob_plane_041.color = (0.0, 0.0, 0.0, 1.0)
ob_plane_041.lineart.crease_threshold = 0.0
ob_plane_040.location = (1.252, -1.289, 0.0)
ob_plane_040.rotation_euler = (0.0, 0.0, -3.142)
ob_plane_040.scale = (0.2832, 0.7299, 0.5)
ob_plane_040.lock_rotations_4d = False
ob_plane_040.empty_display_type = 'ARROWS'
ob_plane_040.color = (0.0, 0.0, 0.0, 1.0)
ob_plane_040.lineart.crease_threshold = 0.0
ob_plane_039.location = (0.1117, 0.1184, 0.0)
ob_plane_039.rotation_euler = (0.0, -0.0, -4.712)
ob_plane_039.scale = (0.2965, 0.697, 0.5)
ob_plane_039.lock_rotations_4d = False
ob_plane_039.empty_display_type = 'ARROWS'
ob_plane_039.color = (0.0, 0.0, 0.0, 1.0)
ob_plane_039.lineart.crease_threshold = 0.0
ob_plane_038.location = (0.1117, -0.8465, 0.0)
ob_plane_038.rotation_euler = (0.0, -0.0, -4.712)
ob_plane_038.scale = (0.2965, 0.697, 0.5)
ob_plane_038.lock_rotations_4d = False
ob_plane_038.empty_display_type = 'ARROWS'
ob_plane_038.color = (0.0, 0.0, 0.0, 1.0)
ob_plane_038.lineart.crease_threshold = 0.0
ob_plane_037.location = (1.252, -2.254, 0.0)
ob_plane_037.rotation_euler = (0.0, 0.0, -3.142)
ob_plane_037.scale = (0.2832, 0.7299, 0.5)
ob_plane_037.lock_rotations_4d = False
ob_plane_037.empty_display_type = 'ARROWS'
ob_plane_037.color = (0.0, 0.0, 0.0, 1.0)
ob_plane_037.lineart.crease_threshold = 0.0
ob_plane_036.location = (1.252, -3.219, 0.0)
ob_plane_036.rotation_euler = (0.0, 0.0, -3.142)
ob_plane_036.scale = (0.2832, 0.7299, 0.5)
ob_plane_036.lock_rotations_4d = False
ob_plane_036.empty_display_type = 'ARROWS'
ob_plane_036.color = (0.0, 0.0, 0.0, 1.0)
ob_plane_036.lineart.crease_threshold = 0.0
ob_plane_035.location = (0.1117, -1.812, 0.0)
ob_plane_035.rotation_euler = (0.0, -0.0, -4.712)
ob_plane_035.scale = (0.2965, 0.697, 0.5)
ob_plane_035.lock_rotations_4d = False
ob_plane_035.empty_display_type = 'ARROWS'
ob_plane_035.color = (0.0, 0.0, 0.0, 1.0)
ob_plane_035.lineart.crease_threshold = 0.0
ob_plane_034.location = (0.1117, -2.735, 0.0)
ob_plane_034.rotation_euler = (0.0, -0.0, -4.712)
ob_plane_034.scale = (0.2965, 0.697, 0.5)
ob_plane_034.lock_rotations_4d = False
ob_plane_034.empty_display_type = 'ARROWS'
ob_plane_034.color = (0.0, 0.0, 0.0, 1.0)
ob_plane_034.lineart.crease_threshold = 0.0
ob_plane_033.location = (1.252, -4.142, 0.0)
ob_plane_033.rotation_euler = (0.0, 0.0, -3.142)
ob_plane_033.scale = (0.2832, 0.7299, 0.5)
ob_plane_033.lock_rotations_4d = False
ob_plane_033.empty_display_type = 'ARROWS'
ob_plane_033.color = (0.0, 0.0, 0.0, 1.0)
ob_plane_033.lineart.crease_threshold = 0.0
ob_plane_032.location = (1.252, -5.093, 0.0)
ob_plane_032.rotation_euler = (0.0, 0.0, -3.142)
ob_plane_032.scale = (0.2832, 0.7299, 0.5)
ob_plane_032.lock_rotations_4d = False
ob_plane_032.empty_display_type = 'ARROWS'
ob_plane_032.color = (0.0, 0.0, 0.0, 1.0)
ob_plane_032.lineart.crease_threshold = 0.0
ob_plane_031.location = (0.1117, -3.686, 0.0)
ob_plane_031.rotation_euler = (0.0, -0.0, -4.712)
ob_plane_031.scale = (0.2965, 0.697, 0.5)
ob_plane_031.lock_rotations_4d = False
ob_plane_031.empty_display_type = 'ARROWS'
ob_plane_031.color = (0.0, 0.0, 0.0, 1.0)
ob_plane_031.lineart.crease_threshold = 0.0
ob_plane_030.location = (-2.545, -3.686, 0.0)
ob_plane_030.rotation_euler = (0.0, -0.0, -4.712)
ob_plane_030.scale = (0.2965, 0.697, 0.5)
ob_plane_030.lock_rotations_4d = False
ob_plane_030.empty_display_type = 'ARROWS'
ob_plane_030.color = (0.0, 0.0, 0.0, 1.0)
ob_plane_030.lineart.crease_threshold = 0.0
ob_plane_029.location = (-1.405, -5.093, 0.0)
ob_plane_029.rotation_euler = (0.0, 0.0, -3.142)
ob_plane_029.scale = (0.2832, 0.7299, 0.5)
ob_plane_029.lock_rotations_4d = False
ob_plane_029.empty_display_type = 'ARROWS'
ob_plane_029.color = (0.0, 0.0, 0.0, 1.0)
ob_plane_029.lineart.crease_threshold = 0.0
ob_plane_028.location = (-1.405, -4.142, 0.0)
ob_plane_028.rotation_euler = (0.0, 0.0, -3.142)
ob_plane_028.scale = (0.2832, 0.7299, 0.5)
ob_plane_028.lock_rotations_4d = False
ob_plane_028.empty_display_type = 'ARROWS'
ob_plane_028.color = (0.0, 0.0, 0.0, 1.0)
ob_plane_028.lineart.crease_threshold = 0.0
ob_plane_027.location = (-2.545, -2.735, 0.0)
ob_plane_027.rotation_euler = (0.0, -0.0, -4.712)
ob_plane_027.scale = (0.2965, 0.697, 0.5)
ob_plane_027.lock_rotations_4d = False
ob_plane_027.empty_display_type = 'ARROWS'
ob_plane_027.color = (0.0, 0.0, 0.0, 1.0)
ob_plane_027.lineart.crease_threshold = 0.0
ob_plane_026.location = (-2.545, -1.812, 0.0)
ob_plane_026.rotation_euler = (0.0, -0.0, -4.712)
ob_plane_026.scale = (0.2965, 0.697, 0.5)
ob_plane_026.lock_rotations_4d = False
ob_plane_026.empty_display_type = 'ARROWS'
ob_plane_026.color = (0.0, 0.0, 0.0, 1.0)
ob_plane_026.lineart.crease_threshold = 0.0
ob_plane_025.location = (-1.405, -3.219, 0.0)
ob_plane_025.rotation_euler = (0.0, 0.0, -3.142)
ob_plane_025.scale = (0.2832, 0.7299, 0.5)
ob_plane_025.lock_rotations_4d = False
ob_plane_025.empty_display_type = 'ARROWS'
ob_plane_025.color = (0.0, 0.0, 0.0, 1.0)
ob_plane_025.lineart.crease_threshold = 0.0
ob_plane_024.location = (-1.405, -2.254, 0.0)
ob_plane_024.rotation_euler = (0.0, 0.0, -3.142)
ob_plane_024.scale = (0.2832, 0.7299, 0.5)
ob_plane_024.lock_rotations_4d = False
ob_plane_024.empty_display_type = 'ARROWS'
ob_plane_024.color = (0.0, 0.0, 0.0, 1.0)
ob_plane_024.lineart.crease_threshold = 0.0
ob_plane_023.location = (-2.545, -0.8465, 0.0)
ob_plane_023.rotation_euler = (0.0, -0.0, -4.712)
ob_plane_023.scale = (0.2965, 0.697, 0.5)
ob_plane_023.lock_rotations_4d = False
ob_plane_023.empty_display_type = 'ARROWS'
ob_plane_023.color = (0.0, 0.0, 0.0, 1.0)
ob_plane_023.lineart.crease_threshold = 0.0
ob_plane_022.location = (-2.545, 0.1184, 0.0)
ob_plane_022.rotation_euler = (0.0, -0.0, -4.712)
ob_plane_022.scale = (0.2965, 0.697, 0.5)
ob_plane_022.lock_rotations_4d = False
ob_plane_022.empty_display_type = 'ARROWS'
ob_plane_022.color = (0.0, 0.0, 0.0, 1.0)
ob_plane_022.lineart.crease_threshold = 0.0
ob_plane_021.location = (-1.405, -1.289, 0.0)
ob_plane_021.rotation_euler = (0.0, 0.0, -3.142)
ob_plane_021.scale = (0.2832, 0.7299, 0.5)
ob_plane_021.lock_rotations_4d = False
ob_plane_021.empty_display_type = 'ARROWS'
ob_plane_021.color = (0.0, 0.0, 0.0, 1.0)
ob_plane_021.lineart.crease_threshold = 0.0
ob_plane_020.location = (-1.405, -0.3244, 0.0)
ob_plane_020.rotation_euler = (0.0, 0.0, -3.142)
ob_plane_020.scale = (0.2832, 0.7299, 0.5)
ob_plane_020.lock_rotations_4d = False
ob_plane_020.empty_display_type = 'ARROWS'
ob_plane_020.color = (0.0, 0.0, 0.0, 1.0)
ob_plane_020.lineart.crease_threshold = 0.0
ob_plane_019.location = (-2.545, 1.083, 0.0)
ob_plane_019.rotation_euler = (0.0, -0.0, -4.712)
ob_plane_019.scale = (0.2965, 0.697, 0.5)
ob_plane_019.lock_rotations_4d = False
ob_plane_019.empty_display_type = 'ARROWS'
ob_plane_019.color = (0.0, 0.0, 0.0, 1.0)
ob_plane_019.lineart.crease_threshold = 0.0
ob_plane_018.location = (-2.545, 2.034, 0.0)
ob_plane_018.rotation_euler = (0.0, -0.0, -4.712)
ob_plane_018.scale = (0.2965, 0.697, 0.5)
ob_plane_018.lock_rotations_4d = False
ob_plane_018.empty_display_type = 'ARROWS'
ob_plane_018.color = (0.0, 0.0, 0.0, 1.0)
ob_plane_018.lineart.crease_threshold = 0.0
ob_plane_017.location = (-1.405, 0.6266, 0.0)
ob_plane_017.rotation_euler = (0.0, 0.0, -3.142)
ob_plane_017.scale = (0.2832, 0.7299, 0.5)
ob_plane_017.lock_rotations_4d = False
ob_plane_017.empty_display_type = 'ARROWS'
ob_plane_017.color = (0.0, 0.0, 0.0, 1.0)
ob_plane_017.lineart.crease_threshold = 0.0
ob_plane_014.location = (-1.405, 1.564, 0.0)
ob_plane_014.rotation_euler = (0.0, 0.0, -3.142)
ob_plane_014.scale = (0.2832, 0.7299, 0.5)
ob_plane_014.lock_rotations_4d = False
ob_plane_014.empty_display_type = 'ARROWS'
ob_plane_014.color = (0.0, 0.0, 0.0, 1.0)
ob_plane_014.lineart.crease_threshold = 0.0
ob_plane_013.location = (-2.545, 2.971, 0.0)
ob_plane_013.rotation_euler = (0.0, -0.0, -4.712)
ob_plane_013.scale = (0.2965, 0.697, 0.5)
ob_plane_013.lock_rotations_4d = False
ob_plane_013.empty_display_type = 'ARROWS'
ob_plane_013.color = (0.0, 0.0, 0.0, 1.0)
ob_plane_013.lineart.crease_threshold = 0.0
ob_plane_012.location = (0.8713, 0.1044, 0.0)
ob_plane_012.rotation_euler = (0.0, -0.0, -1.571)
ob_plane_012.scale = (1.0, 1.0, 0.5)
ob_plane_012.lock_rotations_4d = False
ob_plane_012.empty_display_type = 'ARROWS'
ob_plane_012.color = (0.0, 0.0, 0.0, 1.0)
ob_plane_012.lineart.crease_threshold = 0.0
ob_plane_016.location = (-2.545, 3.894, 0.0)
ob_plane_016.rotation_euler = (0.0, -0.0, -4.712)
ob_plane_016.scale = (0.2965, 0.697, 0.5)
ob_plane_016.lock_rotations_4d = False
ob_plane_016.empty_display_type = 'ARROWS'
ob_plane_016.color = (0.0, 0.0, 0.0, 1.0)
ob_plane_016.lineart.crease_threshold = 0.0
ob_plane_015.location = (-1.405, 2.487, 0.0)
ob_plane_015.rotation_euler = (0.0, 0.0, -3.142)
ob_plane_015.scale = (0.2832, 0.7299, 0.5)
ob_plane_015.lock_rotations_4d = False
ob_plane_015.empty_display_type = 'ARROWS'
ob_plane_015.color = (0.0, 0.0, 0.0, 1.0)
ob_plane_015.lineart.crease_threshold = 0.0
ob_plane_011.location = (0.02991, 0.1044, 0.0)
ob_plane_011.rotation_euler = (0.0, -0.0, -1.571)
ob_plane_011.scale = (1.0, 1.0, 0.5)
ob_plane_011.lock_rotations_4d = False
ob_plane_011.empty_display_type = 'ARROWS'
ob_plane_011.color = (0.0, 0.0, 0.0, 1.0)
ob_plane_011.lineart.crease_threshold = 0.0
ob_plane_010.location = (0.02991, 0.1044, 0.0)
ob_plane_010.rotation_euler = (0.0, -0.0, -1.571)
ob_plane_010.scale = (1.0, 1.0, 0.5)
ob_plane_010.lock_rotations_4d = False
ob_plane_010.empty_display_type = 'ARROWS'
ob_plane_010.color = (0.0, 0.0, 0.0, 1.0)
ob_plane_010.lineart.crease_threshold = 0.0
ob_plane_009.location = (0.02991, 0.1044, 0.0)
ob_plane_009.rotation_euler = (0.0, -0.0, -1.571)
ob_plane_009.scale = (1.0, 1.0, 0.5)
ob_plane_009.lock_rotations_4d = False
ob_plane_009.empty_display_type = 'ARROWS'
ob_plane_009.color = (0.0, 0.0, 0.0, 1.0)
ob_plane_009.lineart.crease_threshold = 0.0
ob_plane_008.location = (0.02991, 0.1044, 0.0)
ob_plane_008.rotation_euler = (0.0, -0.0, -1.571)
ob_plane_008.scale = (1.0, 1.0, 0.5)
ob_plane_008.lock_rotations_4d = False
ob_plane_008.empty_display_type = 'ARROWS'
ob_plane_008.color = (0.0, 0.0, 0.0, 1.0)
ob_plane_008.lineart.crease_threshold = 0.0
ob_plane_007.location = (0.02991, 0.1044, 0.0)
ob_plane_007.rotation_euler = (0.0, -0.0, -1.571)
ob_plane_007.scale = (1.0, 1.0, 0.5)
ob_plane_007.lock_rotations_4d = False
ob_plane_007.empty_display_type = 'ARROWS'
ob_plane_007.color = (0.0, 0.0, 0.0, 1.0)
ob_plane_007.lineart.crease_threshold = 0.0
ob_cube_002.location = (0.02991, 0.1044, 0.0)
ob_cube_002.rotation_euler = (1.571, -0.0, -1.571)
ob_cube_002.scale = (1.0, 0.5, 1.0)
ob_cube_002.lock_rotations_4d = False
ob_cube_002.empty_display_type = 'ARROWS'
ob_cube_002.color = (0.0, 0.0, 0.0, 1.0)
ob_cube_002.lineart.crease_threshold = 0.0
ob_cube_001.location = (0.02991, 0.1044, 0.0)
ob_cube_001.rotation_euler = (1.571, -0.0, -1.571)
ob_cube_001.scale = (1.0, 0.5, 1.0)
ob_cube_001.lock_rotations_4d = False
ob_cube_001.empty_display_type = 'ARROWS'
ob_cube_001.color = (0.0, 0.0, 0.0, 1.0)
ob_cube_001.lineart.crease_threshold = 0.0
ob_plane_006.location = (0.02991, 0.1044, 0.0)
ob_plane_006.rotation_euler = (0.0, -0.0, -1.571)
ob_plane_006.scale = (1.0, -1.0, 0.5)
ob_plane_006.lock_rotations_4d = False
ob_plane_006.empty_display_type = 'ARROWS'
ob_plane_006.color = (0.0, 0.0, 0.0, 1.0)
ob_plane_006.lineart.crease_threshold = 0.0
ob_plane_005.location = (0.02991, 0.1044, 0.0)
ob_plane_005.rotation_euler = (0.0, -0.0, -1.571)
ob_plane_005.scale = (1.0, -1.0, 0.5)
ob_plane_005.lock_rotations_4d = False
ob_plane_005.empty_display_type = 'ARROWS'
ob_plane_005.color = (0.0, 0.0, 0.0, 1.0)
ob_plane_005.lineart.crease_threshold = 0.0
ob_cube.location = (0.02991, 0.1044, 0.0)
ob_cube.rotation_euler = (1.571, -0.0, -1.571)
ob_cube.scale = (1.0, 0.5, -1.0)
ob_cube.lock_rotations_4d = False
ob_cube.empty_display_type = 'ARROWS'
ob_cube.color = (0.0, 0.0, 0.0, 1.0)
ob_cube.lineart.crease_threshold = 0.0
ob_plane_001.location = (0.02991, 0.1044, 0.0)
ob_plane_001.rotation_euler = (0.0, -0.0, -1.571)
ob_plane_001.scale = (1.0, -1.0, 0.5)
ob_plane_001.lock_rotations_4d = False
ob_plane_001.empty_display_type = 'ARROWS'
ob_plane_001.color = (0.0, 0.0, 0.0, 1.0)
ob_plane_001.lineart.crease_threshold = 0.0
ob_plane_002.location = (0.02991, 0.1044, 0.0)
ob_plane_002.rotation_euler = (0.0, -0.0, -1.571)
ob_plane_002.scale = (1.0, -1.0, 0.5)
ob_plane_002.lock_rotations_4d = False
ob_plane_002.empty_display_type = 'ARROWS'
ob_plane_002.color = (0.0, 0.0, 0.0, 1.0)
ob_plane_002.lineart.crease_threshold = 0.0
ob_cube_016.location = (0.02991, 0.1044, 0.0)
ob_cube_016.rotation_euler = (1.571, -0.0, -1.571)
ob_cube_016.scale = (1.0, 0.5, -1.0)
ob_cube_016.lock_rotations_4d = False
ob_cube_016.empty_display_type = 'ARROWS'
ob_cube_016.color = (0.0, 0.0, 0.0, 1.0)
ob_cube_016.lineart.crease_threshold = 0.0
ob_plane_004.location = (0.02991, 0.1044, 0.0)
ob_plane_004.rotation_euler = (0.0, -0.0, -1.571)
ob_plane_004.scale = (1.0, -1.0, 0.5)
ob_plane_004.lock_rotations_4d = False
ob_plane_004.empty_display_type = 'ARROWS'
ob_plane_004.color = (0.0, 0.0, 0.0, 1.0)
ob_plane_004.lineart.crease_threshold = 0.0
ob_plane_003.location = (0.02991, 0.1044, 0.0)
ob_plane_003.rotation_euler = (0.0, -0.0, -1.571)
ob_plane_003.scale = (1.0, -1.0, 0.5)
ob_plane_003.lock_rotations_4d = False
ob_plane_003.empty_display_type = 'ARROWS'
ob_plane_003.color = (0.0, 0.0, 0.0, 1.0)
ob_plane_003.lineart.crease_threshold = 0.0
ob_plane.location = (0.02991, 0.1044, 0.0)
ob_plane.rotation_euler = (0.0, -0.0, -1.571)
ob_plane.lock_rotations_4d = False
ob_plane.empty_display_type = 'ARROWS'
ob_plane.color = (0.0, 0.0, 0.0, 1.0)
ob_plane.lineart.crease_threshold = 0.0
ob_camera.location = (10.0, -10.0, 11.6)
ob_camera.rotation_euler = (1.047, 0.0, 0.7854)
ob_camera.lock_rotations_4d = False
ob_camera.empty_display_type = 'ARROWS'
ob_camera.color = (0.0, 0.0, 0.0, 1.0)
ob_camera.lineart.crease_threshold = 0.0
ob_sphere.location = (-0.02993, 0.1261, 0.07312)
ob_sphere.rotation_euler = (1.571, -0.0, 1.571)
ob_sphere.lock_rotations_4d = False
ob_sphere.empty_display_type = 'ARROWS'
ob_sphere.color = (0.0, 0.0, 0.0, 1.0)
ob_sphere.show_instancer_for_render = False
ob_sphere.instance_type = 'VERTS'
ob_sphere.use_instance_vertices_rotation = True
ob_sphere.lineart.crease_threshold = 0.0
ob_lamp_001.parent = ob_sphere
ob_lamp_001.matrix_parent_inverse = Matrix(((-4.371e-08, 1.0, -2.118e-22, -0.1261), (4.371e-08, 1.911e-15, 1.0, -0.07312), (1.0, 4.371e-08, -4.371e-08, 0.02993), (0.0, 0.0, 0.0, 1.0)))
ob_lamp_001.location = (-0.02993, 0.1261, 0.07312)
ob_lamp_001.rotation_euler = (1.571, -0.0, 1.571)
ob_lamp_001.lock_rotations_4d = False
ob_lamp_001.empty_display_type = 'ARROWS'
ob_lamp_001.color = (0.0, 0.0, 0.0, 1.0)
ob_lamp_001.lineart.crease_threshold = 0.0

# ---- collection membership
col_collection_1.objects.link(ob_plane_049)
col_collection_1.objects.link(ob_plane_048)
col_collection_1.objects.link(ob_plane_047)
col_collection_1.objects.link(ob_plane_046)
col_collection_1.objects.link(ob_plane_045)
col_collection_1.objects.link(ob_plane_044)
col_collection_1.objects.link(ob_plane_043)
col_collection_1.objects.link(ob_plane_042)
col_collection_1.objects.link(ob_plane_041)
col_collection_1.objects.link(ob_plane_040)
col_collection_1.objects.link(ob_plane_039)
col_collection_1.objects.link(ob_plane_038)
col_collection_1.objects.link(ob_plane_037)
col_collection_1.objects.link(ob_plane_036)
col_collection_1.objects.link(ob_plane_035)
col_collection_1.objects.link(ob_plane_034)
col_collection_1.objects.link(ob_plane_033)
col_collection_1.objects.link(ob_plane_032)
col_collection_1.objects.link(ob_plane_031)
col_collection_1.objects.link(ob_plane_030)
col_collection_1.objects.link(ob_plane_029)
col_collection_1.objects.link(ob_plane_028)
col_collection_1.objects.link(ob_plane_027)
col_collection_1.objects.link(ob_plane_026)
col_collection_1.objects.link(ob_plane_025)
col_collection_1.objects.link(ob_plane_024)
col_collection_1.objects.link(ob_plane_023)
col_collection_1.objects.link(ob_plane_022)
col_collection_1.objects.link(ob_plane_021)
col_collection_1.objects.link(ob_plane_020)
col_collection_1.objects.link(ob_plane_019)
col_collection_1.objects.link(ob_plane_018)
col_collection_1.objects.link(ob_plane_017)
col_collection_1.objects.link(ob_plane_014)
col_collection_1.objects.link(ob_plane_013)
col_collection_1.objects.link(ob_plane_012)
col_collection_1.objects.link(ob_plane_016)
col_collection_1.objects.link(ob_plane_015)
col_collection_1.objects.link(ob_plane_011)
col_collection_1.objects.link(ob_plane_010)
col_collection_1.objects.link(ob_plane_009)
col_collection_1.objects.link(ob_plane_008)
col_collection_1.objects.link(ob_plane_007)
col_collection_1.objects.link(ob_cube_002)
col_collection_1.objects.link(ob_cube_001)
col_collection_1.objects.link(ob_plane_006)
col_collection_1.objects.link(ob_plane_005)
col_collection_1.objects.link(ob_cube)
col_collection_1.objects.link(ob_plane_001)
col_collection_1.objects.link(ob_plane_002)
col_collection_1.objects.link(ob_cube_016)
col_collection_1.objects.link(ob_plane_004)
col_collection_1.objects.link(ob_plane_003)
col_collection_1.objects.link(ob_plane)
col_collection_2.objects.link(ob_camera)
col_collection_3.objects.link(ob_sphere)
col_collection_3.objects.link(ob_lamp_001)

# ---- scene / render settings (as saved in the file)
scene.camera = ob_camera
scene.frame_start = 1; scene.frame_end = 250; scene.frame_set(1)
scene.render.engine = 'BLENDER_EEVEE_NEXT'
scene.render.image_settings.color_mode = 'RGB'
scene.render.image_settings.compression = 90
scene.render.resolution_x = 64
scene.render.resolution_y = 64
scene.render.pixel_aspect_x = 100.0
scene.render.pixel_aspect_y = 100.0
scene.render.fps = 25
scene.render.dither_intensity = 0.0
scene.render.use_compositing = False
scene.render.use_sequencer = False
scene.render.bake_margin = 2
scene.render.bake_bias = 0.0
scene.render.use_stamp_time = False
scene.render.use_stamp_date = False
scene.render.use_stamp_frame = False
scene.render.use_stamp_camera = False
scene.render.use_stamp_scene = False
scene.render.use_stamp_filename = False
scene.render.use_stamp_render_time = False
scene.render.stamp_font_size = 0
scene.cycles.use_denoising = False
scene.cycles.samples = 10
scene.cycles.sampling_pattern = 'TABULATED_SOBOL'
scene.cycles.light_sampling_threshold = 0.0
scene.cycles.use_adaptive_sampling = False
scene.cycles.use_light_tree = False
scene.cycles.blur_glossy = 0.0
scene.cycles.volume_bounces = 1
scene.cycles.pixel_filter_type = 'GAUSSIAN'
scene.cycles.sample_clamp_indirect = 0.0
scene.view_settings.view_transform = 'Raw'
bpy.context.view_layer.update()
